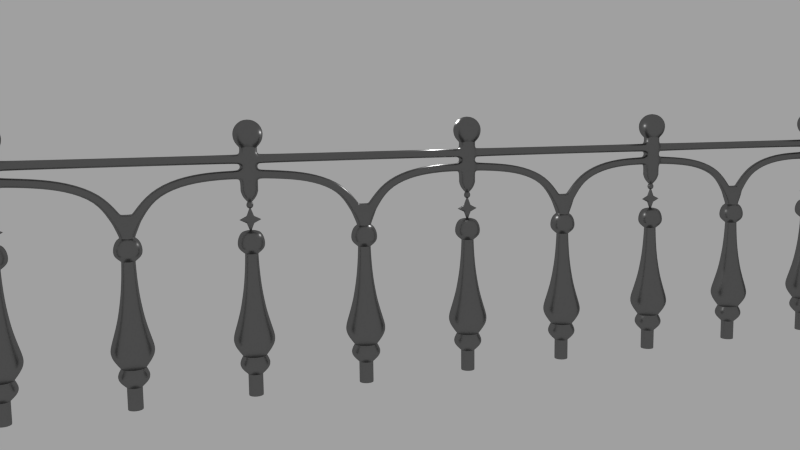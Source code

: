 # Source: 866b294f56344c93990e25568485ef6d.blend  (saved by Blender 2.73.0; exported with 4.5.12 LTS)
import bpy
from mathutils import Matrix  # noqa: F401  (used for matrix-valued properties, if any)

bpy.ops.wm.read_factory_settings(use_empty=True)
scene = bpy.context.scene
scene.name = 'Scene'

# ---- collections
col_collection_1 = bpy.data.collections.new('Collection 1'); scene.collection.children.link(col_collection_1)

# ---- materials (node trees are filled in below, after node groups)
mat_material = bpy.data.materials.new('Material')
mat_material.alpha_threshold = 0.0
mat_material.roughness = 0.5
mat_material.line_color = (0.0, 0.0, 0.0, 1.0)
mat_material_001 = bpy.data.materials.new('Material.001')
mat_material_001.alpha_threshold = 0.0
mat_material_001.roughness = 0.5

# ---- material node trees
mat_material.use_nodes = True; mat_material.node_tree.nodes.clear()
_N = mat_material.node_tree.nodes; _L = mat_material.node_tree.links
n0 = _N.new('ShaderNodeOutputMaterial'); n0.name = 'Material Output'; n0.location = (300, 300)
n1 = _N.new('ShaderNodeBsdfAnisotropic'); n1.name = 'Glossy BSDF'; n1.location = (100, 300)
n1.distribution = 'GGX'
n1.inputs[1].default_value = 0.4472
_L.new(n1.outputs[0], n0.inputs[0])
n0.is_active_output = True
mat_material_001.use_nodes = True; mat_material_001.node_tree.nodes.clear()
_N = mat_material_001.node_tree.nodes; _L = mat_material_001.node_tree.links
n0 = _N.new('ShaderNodeOutputMaterial'); n0.name = 'Material Output'; n0.location = (300, 300)
n1 = _N.new('ShaderNodeBsdfAnisotropic'); n1.name = 'Glossy BSDF'; n1.location = (100, 300)
n1.distribution = 'GGX'
n1.inputs[0].default_value = (0.196, 0.196, 0.196, 1.0)
n1.inputs[1].default_value = 0.3162
_L.new(n1.outputs[0], n0.inputs[0])
n0.is_active_output = True

# ---- world
world_world_001 = bpy.data.worlds.new('World.001'); scene.world = world_world_001
world_world_001.use_nodes = True; world_world_001.node_tree.nodes.clear()
_N = world_world_001.node_tree.nodes; _L = world_world_001.node_tree.links
n0 = _N.new('ShaderNodeOutputWorld'); n0.name = 'World Output'; n0.location = (300, 300)
n1 = _N.new('ShaderNodeBackground'); n1.name = 'Background'; n1.location = (10, 300)
n1.inputs[0].default_value = (0.3506, 0.3506, 0.3506, 1.0)
_L.new(n1.outputs[0], n0.inputs[0])
n0.is_active_output = True
world_world_001.use_sun_shadow = False
world_world_001.sun_shadow_jitter_overblur = 0.0
world_world_001.cycles.sampling_method = 'MANUAL'
world_world_001.cycles.sample_map_resolution = 256

# ---- cameras
cam_camera = bpy.data.cameras.new('Camera')
cam_camera.clip_end = 100.0
cam_camera.lens = 35.0
cam_camera.sensor_width = 32.0
cam_camera.sensor_height = 18.0
cam_camera.ortho_scale = 7.314
cam_camera.dof.focus_distance = 0.0

# ---- lights
light_lamp = bpy.data.lights.new('Lamp', 'POINT')
light_lamp.transmission_factor = 0.0
light_lamp.cutoff_distance = 30.0
light_lamp.energy = 100.0
light_lamp.shadow_buffer_clip_start = 1.001
light_lamp.shadow_soft_size = 0.1
light_lamp.shadow_maximum_resolution = 0.006
light_lamp.use_absolute_resolution = True
light_lamp.cycles.use_multiple_importance_sampling = False

# ---- meshes
me_cube_004 = bpy.data.meshes.new('Cube.004')
me_cube_004.from_pydata([(1.159, 0.09259, 4.443), (1.16, 0.07934, 4.491), (1.161, 0.04349, 4.527), (1.161, -0.00534, 4.54), (1.16, -0.05407, 4.527), (1.159, -0.08965, 4.491), (1.158, -0.1025, 4.442), (1.157, -0.08928, 4.393), (1.156, -0.05343, 4.358), (1.156, -0.01594, 4.345), (1.156, 0.04413, 4.358), (1.158, 0.07971, 4.394), (0.8962, -0.08315, 3.457), (0.8962, 0.05685, 3.457), (0.9758, -0.03958, 3.377), (0.9758, 0.01395, 3.377), (1.135, -0.04123, 3.456), (1.135, 0.01557, 3.456), (0.9758, -0.03958, 3.536), (0.9758, 0.01395, 3.536), (0.8962, -0.03318, 3.737), (0.8962, 0.007644, 3.737), (0.8166, -0.03958, 3.536), (0.8166, 0.01395, 3.536), (0.6574, -0.04123, 3.456), (0.6574, 0.01557, 3.456), (0.8166, -0.03958, 3.377), (0.8166, 0.01395, 3.377), (0.8962, -0.03318, 3.177), (0.8962, 0.007644, 3.177), (0.8962, 0.004177, 3.737), (0.9758, 0.009402, 3.377), (0.8962, 0.004177, 3.177), (0.8166, 0.009401, 3.536), (1.135, 0.01074, 3.456), (0.6574, 0.01074, 3.456), (0.9758, 0.009402, 3.536), (0.8166, 0.009401, 3.377), (0.8962, -0.02909, 3.737), (0.9758, -0.03422, 3.377), (0.8962, -0.02909, 3.177), (0.8166, -0.03422, 3.536), (1.135, -0.03553, 3.456), (0.6574, -0.03553, 3.456), (0.9758, -0.03422, 3.536), (0.8166, -0.03422, 3.377), (0.6638, -0.04123, 3.46), (0.6638, 0.01557, 3.46), (0.6638, 0.01074, 3.46), (0.6638, -0.03553, 3.46), (0.6673, 0.01557, 3.451), (0.6673, -0.04123, 3.451), (0.6673, 0.01074, 3.451), (0.6673, -0.03553, 3.451), (1.127, 0.01557, 3.461), (1.127, -0.04123, 3.461), (1.127, 0.01074, 3.461), (1.127, -0.03553, 3.461), (0.9004, 0.007644, 3.184), (0.9004, -0.03318, 3.184), (0.9004, 0.004177, 3.184), (0.9004, -0.02909, 3.184), (1.125, 0.01557, 3.451), (1.125, -0.04123, 3.451), (1.125, 0.01074, 3.451), (1.125, -0.03553, 3.451), (0.8907, 0.007644, 3.187), (0.8907, -0.03318, 3.187), (0.8907, 0.004177, 3.187), (0.8907, -0.02909, 3.187), (0.906, 0.007644, 3.719), (0.906, -0.03318, 3.719), (0.906, 0.004177, 3.719), (0.906, -0.02909, 3.719), (0.8892, 0.007644, 3.724), (0.8892, -0.03318, 3.724), (0.8892, 0.004177, 3.724), (0.8892, -0.02909, 3.724), (0.8052, 0.01395, 3.383), (0.8052, -0.03958, 3.383), (0.8728, 0.05685, 3.457), (0.8728, -0.08315, 3.457), (0.8052, 0.009401, 3.383), (0.8052, -0.03422, 3.383), (0.8049, -0.03958, 3.53), (0.8049, 0.01395, 3.53), (0.8049, 0.009401, 3.53), (0.8049, -0.03422, 3.53), (0.9863, 0.01395, 3.53), (0.9863, -0.03958, 3.53), (0.9176, -0.08315, 3.457), (0.9176, 0.05685, 3.457), (0.9863, 0.009402, 3.53), (0.9863, -0.03422, 3.53), (0.9861, 0.01395, 3.383), (0.9861, -0.03958, 3.383), (0.9861, 0.009402, 3.383), (0.9861, -0.03422, 3.383), (0.8962, 0.05685, 3.479), (0.8962, -0.08315, 3.479), (0.8226, 0.01395, 3.547), (0.8226, -0.03958, 3.547), (0.8226, 0.009401, 3.547), (0.8226, -0.03422, 3.547), (0.9699, 0.01395, 3.547), (0.9699, -0.03958, 3.547), (0.9699, 0.009402, 3.547), (0.9699, -0.03422, 3.547), (0.8962, -0.08315, 3.434), (0.8962, 0.05685, 3.434), (0.9695, 0.01395, 3.366), (0.9695, -0.03958, 3.366), (0.9695, 0.009402, 3.366), (0.9695, -0.03422, 3.366), (0.8228, 0.01395, 3.366), (0.8228, -0.03958, 3.366), (0.8228, 0.009401, 3.366), (0.8228, -0.03422, 3.366), (0.9662, -0.01094, 3.737), (1.093, -0.01094, 5.03), (1.247, -0.01094, 5.317), (0.8885, -0.01094, 5.637), (0.9307, -0.03141, 3.707), (0.9567, -0.04639, 3.737), (0.9662, -0.05188, 3.778), (0.9567, -0.04639, 3.819), (0.9388, -0.03604, 3.849), (1.034, -0.0909, 3.963), (1.067, -0.11, 4.088), (1.067, -0.11, 5.03), (1.164, -0.1658, 5.146), (1.2, -0.187, 5.317), (1.16, -0.1638, 5.475), (1.048, -0.09897, 5.594), (0.9158, -0.04639, 3.707), (0.9307, -0.07235, 3.737), (0.9362, -0.08184, 3.778), (0.9307, -0.07235, 3.819), (0.9204, -0.05441, 3.849), (0.9753, -0.1494, 3.963), (0.9944, -0.1825, 4.088), (0.9944, -0.1825, 5.03), (1.05, -0.2792, 5.146), (1.071, -0.3159, 5.317), (1.048, -0.2758, 5.475), (0.9833, -0.1634, 5.594), (0.8953, -0.05188, 3.707), (0.8953, -0.08184, 3.737), (0.8953, -0.09281, 3.778), (0.8953, -0.08184, 3.819), (0.8953, -0.06114, 3.849), (0.8953, -0.1709, 3.963), (0.8953, -0.2091, 4.088), (0.8953, -0.2091, 5.03), (0.8953, -0.3207, 5.146), (0.8953, -0.363, 5.317), (0.8953, -0.3168, 5.475), (0.8953, -0.187, 5.594), (0.8748, -0.04639, 3.707), (0.8598, -0.07235, 3.737), (0.8544, -0.08184, 3.778), (0.8598, -0.07235, 3.819), (0.8702, -0.05441, 3.849), (0.8153, -0.1494, 3.963), (0.7962, -0.1825, 4.088), (0.7962, -0.1825, 5.03), (0.7404, -0.2792, 5.146), (0.7193, -0.3159, 5.317), (0.7424, -0.2758, 5.475), (0.8073, -0.1634, 5.594), (0.8598, -0.03141, 3.707), (0.8339, -0.04639, 3.737), (0.8244, -0.05188, 3.778), (0.8339, -0.04639, 3.819), (0.8518, -0.03604, 3.849), (0.7568, -0.0909, 3.963), (0.7237, -0.11, 4.088), (0.7237, -0.11, 5.03), (0.6271, -0.1658, 5.146), (0.5904, -0.187, 5.317), (0.6305, -0.1638, 5.475), (0.7428, -0.09897, 5.594), (0.8544, -0.01094, 3.707), (0.8244, -0.01094, 3.737), (0.8134, -0.01094, 3.778), (0.8244, -0.01094, 3.819), (0.8451, -0.01094, 3.849), (0.7354, -0.01094, 3.963), (0.6972, -0.01094, 4.088), (0.6972, -0.01094, 5.03), (0.5856, -0.01094, 5.146), (0.5432, -0.01094, 5.317), (0.5895, -0.01094, 5.475), (0.7192, -0.01094, 5.594), (0.8598, 0.009527, 3.707), (0.8339, 0.02451, 3.737), (0.8244, 0.02999, 3.778), (0.8339, 0.02451, 3.819), (0.8518, 0.01416, 3.849), (0.7568, 0.06902, 3.963), (0.7237, 0.08812, 4.088), (0.7237, 0.08812, 5.03), (0.6271, 0.1439, 5.146), (0.5904, 0.1651, 5.317), (0.6305, 0.142, 5.475), (0.7428, 0.07709, 5.594), (0.8748, 0.02451, 3.707), (0.8598, 0.05046, 3.737), (0.8544, 0.05996, 3.778), (0.8598, 0.05046, 3.819), (0.8702, 0.03253, 3.849), (0.8153, 0.1275, 3.963), (0.7962, 0.1606, 4.088), (0.7962, 0.1606, 5.03), (0.7404, 0.2573, 5.146), (0.7193, 0.294, 5.317), (0.7424, 0.2539, 5.475), (0.8073, 0.1415, 5.594), (0.8953, 0.02999, 3.707), (0.8953, 0.05996, 3.737), (0.8953, 0.07093, 3.778), (0.8953, 0.05996, 3.819), (0.8953, 0.03926, 3.849), (0.8953, 0.149, 3.963), (0.8953, 0.1872, 4.088), (0.8953, 0.1872, 5.03), (0.8953, 0.2988, 5.146), (0.8953, 0.3411, 5.317), (0.8953, 0.2949, 5.475), (0.8953, 0.1651, 5.594), (0.9158, 0.02451, 3.707), (0.9307, 0.05046, 3.737), (0.9362, 0.05996, 3.778), (0.9307, 0.05046, 3.819), (0.9204, 0.03253, 3.849), (0.9753, 0.1275, 3.963), (0.9944, 0.1606, 4.088), (0.9944, 0.1606, 5.03), (1.05, 0.2573, 5.146), (1.071, 0.294, 5.317), (1.048, 0.2539, 5.475), (0.9833, 0.1415, 5.594), (0.9307, 0.009527, 3.707), (0.9567, 0.02451, 3.737), (0.9662, 0.02999, 3.778), (0.9567, 0.02451, 3.819), (0.9388, 0.01416, 3.849), (1.034, 0.06902, 3.963), (1.067, 0.08812, 4.088), (1.067, 0.08812, 5.03), (1.164, 0.1439, 5.146), (1.2, 0.1651, 5.317), (1.16, 0.142, 5.475), (1.048, 0.07709, 5.594), (0.8953, -0.01094, 3.696), (0.9362, -0.01094, 3.707), (0.9772, -0.01094, 3.778), (0.9662, -0.01094, 3.819), (0.9455, -0.01094, 3.849), (1.055, -0.01094, 3.963), (1.093, -0.01094, 4.088), (1.205, -0.01094, 5.146), (1.201, -0.01094, 5.475), (1.071, -0.01094, 5.594), (1.067, -0.11, 5.007), (0.9944, -0.1825, 5.007), (0.8953, -0.2091, 5.007), (0.7962, -0.1825, 5.007), (0.7237, -0.11, 5.007), (0.6972, -0.01094, 5.007), (0.7237, 0.08812, 5.007), (0.7962, 0.1606, 5.007), (0.8953, 0.1872, 5.007), (0.9944, 0.1606, 5.007), (1.067, 0.08812, 5.007), (1.093, -0.01094, 5.007), (1.082, -0.119, 5.051), (1.003, -0.1981, 5.051), (0.8953, -0.227, 5.051), (0.7873, -0.1981, 5.051), (0.7082, -0.119, 5.051), (0.6792, -0.01094, 5.051), (0.7082, 0.0971, 5.051), (0.7873, 0.1762, 5.051), (0.8953, 0.2051, 5.051), (1.003, 0.1762, 5.051), (1.082, 0.0971, 5.051), (1.111, -0.01094, 5.051), (1.067, -0.11, 4.111), (0.9944, -0.1825, 4.111), (0.8953, -0.2091, 4.111), (0.7962, -0.1825, 4.111), (0.7237, -0.11, 4.111), (0.6972, -0.01094, 4.111), (0.7237, 0.08812, 4.111), (0.7962, 0.1606, 4.111), (0.8953, 0.1872, 4.111), (0.9944, 0.1606, 4.111), (1.067, 0.08812, 4.111), (1.093, -0.01094, 4.111), (1.062, -0.1072, 4.07), (0.9916, -0.1777, 4.07), (0.8953, -0.2035, 4.07), (0.799, -0.1777, 4.07), (0.7285, -0.1072, 4.07), (0.7027, -0.01094, 4.07), (0.7285, 0.08536, 4.07), (0.799, 0.1559, 4.07), (0.8953, 0.1817, 4.07), (0.9916, 0.1559, 4.07), (1.062, 0.08536, 4.07), (1.088, -0.01094, 4.07), (0.9504, -0.04275, 3.858), (0.9271, -0.06603, 3.858), (0.8953, -0.07455, 3.858), (0.8635, -0.06603, 3.858), (0.8402, -0.04275, 3.858), (0.8317, -0.01094, 3.858), (0.8402, 0.02086, 3.858), (0.8635, 0.04415, 3.858), (0.8953, 0.05267, 3.858), (0.9271, 0.04415, 3.858), (0.9504, 0.02086, 3.858), (0.9589, -0.01094, 3.858), (0.9439, -0.039, 3.84), (0.9234, -0.05954, 3.84), (0.8953, -0.06706, 3.84), (0.8672, -0.05954, 3.84), (0.8467, -0.039, 3.84), (0.8392, -0.01094, 3.84), (0.8467, 0.01712, 3.84), (0.8672, 0.03766, 3.84), (0.8953, 0.04517, 3.84), (0.9234, 0.03766, 3.84), (0.9439, 0.01712, 3.84), (0.9514, -0.01094, 3.84), (0.5746, -0.009061, 0.1439), (0.7312, -0.01213, 0.00282), (0.7307, -0.01212, -0.4775), (0.5478, -0.008733, 0.246), (0.5761, -0.00908, 0.3297), (0.6287, -0.01016, 0.4216), (0.4482, -0.007572, 0.6496), (0.4123, -0.006784, 0.8186), (0.4711, -0.007015, 1.01), (0.5973, -0.008521, 1.413), (0.6563, -0.00958, 1.724), (0.7374, -0.0123, 2.4), (0.7497, -0.01289, 2.708), (0.6066, -0.01036, 2.818), (0.5839, -0.01036, 2.93), (0.6684, -0.01036, 3.169), (0.7325, -0.01036, 3.205), (0.6222, 0.1531, 0.1439), (0.7563, 0.07213, 0.00282), (0.7559, 0.07237, -0.4775), (0.5991, 0.1668, 0.246), (0.6235, 0.1523, 0.3297), (0.6685, 0.1251, 0.4216), (0.5135, 0.2176, 0.6496), (0.4828, 0.2362, 0.8186), (0.5335, 0.2066, 1.01), (0.6421, 0.1422, 1.413), (0.6927, 0.1118, 1.724), (0.7329, 0.08728, 2.015), (0.7616, 0.06888, 2.4), (0.7719, 0.06223, 2.708), (0.6492, 0.136, 2.818), (0.6296, 0.1473, 2.93), (0.6497, 0.1357, 3.065), (0.7028, 0.105, 3.169), (0.7582, 0.07302, 3.205), (0.7444, 0.2698, 0.1439), (0.8201, 0.1326, 0.00282), (0.8199, 0.133, -0.4775), (0.7313, 0.2931, 0.246), (0.7452, 0.2684, 0.3297), (0.7706, 0.2223, 0.4216), (0.6826, 0.3799, 0.6496), (0.6653, 0.4114, 0.8186), (0.6945, 0.3604, 1.01), (0.7563, 0.2504, 1.413), (0.7849, 0.1987, 1.724), (0.8074, 0.1574, 2.015), (0.8231, 0.1271, 2.4), (0.8287, 0.1162, 2.708), (0.7593, 0.2414, 2.818), (0.748, 0.261, 2.93), (0.7596, 0.2409, 3.065), (0.7902, 0.1878, 3.169), (0.8223, 0.1324, 3.205), (0.9087, 0.3096, 0.1439), (0.9056, 0.153, 0.00282), (0.9056, 0.1535, -0.4775), (0.909, 0.3365, 0.246), (0.9086, 0.3081, 0.3297), (0.9076, 0.2555, 0.4216), (0.9102, 0.436, 0.6496), (0.9109, 0.4719, 0.8186), (0.9107, 0.4131, 1.01), (0.9092, 0.2869, 1.413), (0.9081, 0.2279, 1.724), (0.907, 0.1808, 2.015), (0.9054, 0.1468, 2.4), (0.9048, 0.1345, 2.708), (0.9074, 0.2776, 2.818), (0.9074, 0.3003, 2.93), (0.9074, 0.2771, 3.065), (0.9074, 0.2158, 3.169), (0.9074, 0.1517, 3.205), (1.071, 0.2621, 0.1439), (0.9899, 0.1279, 0.00282), (0.9901, 0.1283, -0.4775), (1.085, 0.2851, 0.246), (1.07, 0.2607, 0.3297), (1.043, 0.2157, 0.4216), (1.135, 0.3707, 0.6496), (1.154, 0.4014, 0.8186), (1.124, 0.3507, 1.01), (1.06, 0.2421, 1.413), (1.03, 0.1915, 1.724), (1.005, 0.1513, 2.015), (0.9866, 0.1226, 2.4), (0.98, 0.1123, 2.708), (1.054, 0.235, 2.818), (1.065, 0.2546, 2.93), (1.053, 0.2345, 3.065), (1.023, 0.1814, 3.169), (0.9907, 0.126, 3.205), (1.187, 0.1398, 0.1439), (1.05, 0.06411, 0.00282), (1.051, 0.06433, -0.4775), (0.901, -0.01676, -0.4775), (1.211, 0.1529, 0.246), (1.186, 0.139, 0.3297), (1.14, 0.1136, 0.4216), (1.298, 0.2017, 0.6496), (1.329, 0.2189, 0.8186), (1.278, 0.1898, 1.01), (1.168, 0.128, 1.413), (1.116, 0.09935, 1.724), (1.075, 0.07678, 2.015), (1.045, 0.06115, 2.4), (1.034, 0.05553, 2.708), (1.159, 0.1249, 2.818), (1.179, 0.1362, 2.93), (1.159, 0.1246, 3.065), (1.106, 0.09397, 3.169), (1.05, 0.06194, 3.205), (1.227, -0.02446, 0.1439), (1.071, -0.02139, 0.00282), (1.071, -0.0214, -0.4775), (1.254, -0.02479, 0.246), (1.226, -0.02444, 0.3297), (1.173, -0.02336, 0.4216), (1.354, -0.02595, 0.6496), (1.39, -0.02674, 0.8186), (1.331, -0.02651, 1.01), (1.205, -0.025, 1.413), (1.146, -0.02394, 1.724), (1.099, -0.02282, 2.015), (1.065, -0.02122, 2.4), (1.052, -0.02063, 2.708), (1.195, -0.02316, 2.818), (1.218, -0.02316, 2.93), (1.195, -0.02316, 3.065), (1.134, -0.02316, 3.169), (1.069, -0.02316, 3.205), (0.901, -0.01676, 3.238), (1.18, -0.1866, 0.1439), (1.046, -0.1056, 0.00282), (1.046, -0.1059, -0.4775), (1.203, -0.2003, 0.246), (1.178, -0.1858, 0.3297), (1.133, -0.1586, 0.4216), (1.288, -0.2511, 0.6496), (1.319, -0.2697, 0.8186), (1.268, -0.2402, 1.01), (1.16, -0.1757, 1.413), (1.109, -0.1453, 1.724), (1.069, -0.1208, 2.015), (1.04, -0.1024, 2.4), (1.03, -0.09575, 2.708), (1.153, -0.1695, 2.818), (1.172, -0.1808, 2.93), (1.152, -0.1692, 3.065), (1.099, -0.1386, 3.169), (1.044, -0.1065, 3.205), (1.057, -0.3033, 0.1439), (0.9818, -0.1661, 0.00282), (0.9821, -0.1665, -0.4775), (1.071, -0.3267, 0.246), (1.057, -0.3019, 0.3297), (1.031, -0.2558, 0.4216), (1.119, -0.4134, 0.6496), (1.137, -0.4449, 0.8186), (1.107, -0.3939, 1.01), (1.046, -0.2839, 1.413), (1.017, -0.2322, 1.724), (0.9945, -0.1909, 2.015), (0.9789, -0.1606, 2.4), (0.9733, -0.1497, 2.708), (1.043, -0.2749, 2.818), (1.054, -0.2945, 2.93), (1.042, -0.2744, 3.065), (1.012, -0.2213, 3.169), (0.9797, -0.1659, 3.205), (0.8933, -0.3431, 0.1439), (0.8963, -0.1865, 0.00282), (0.8963, -0.187, -0.4775), (0.8929, -0.37, 0.246), (0.8933, -0.3416, 0.3297), (0.8944, -0.289, 0.4216), (0.8918, -0.4695, 0.6496), (0.891, -0.5054, 0.8186), (0.8912, -0.4467, 1.01), (0.8927, -0.3205, 1.413), (0.8938, -0.2614, 1.724), (0.8949, -0.2143, 2.015), (0.8965, -0.1803, 2.4), (0.8971, -0.168, 2.708), (0.8946, -0.3111, 2.818), (0.8946, -0.3338, 2.93), (0.8946, -0.3106, 3.065), (0.8946, -0.2493, 3.169), (0.8946, -0.1852, 3.205), (0.7311, -0.2956, 0.1439), (0.8121, -0.1615, 0.00282), (0.8118, -0.1619, -0.4775), (0.7174, -0.3186, 0.246), (0.7319, -0.2943, 0.3297), (0.7591, -0.2492, 0.4216), (0.6666, -0.4042, 0.6496), (0.648, -0.435, 0.8186), (0.6776, -0.3842, 1.01), (0.742, -0.2756, 1.413), (0.7724, -0.225, 1.724), (0.7969, -0.1848, 2.015), (0.8153, -0.1562, 2.4), (0.822, -0.1458, 2.708), (0.7482, -0.2685, 2.818), (0.7369, -0.2881, 2.93), (0.7485, -0.268, 3.065), (0.7792, -0.2149, 3.169), (0.8112, -0.1595, 3.205), (0.6145, -0.1733, 0.1439), (0.7516, -0.09763, 0.00282), (0.7512, -0.09785, -0.4775), (0.5911, -0.1864, 0.246), (0.6158, -0.1725, 0.3297), (0.6619, -0.1472, 0.4216), (0.5043, -0.2352, 0.6496), (0.4728, -0.2524, 0.8186), (0.5238, -0.2233, 1.01), (0.6338, -0.1615, 1.413), (0.6855, -0.1329, 1.724), (0.7268, -0.1103, 2.015), (0.7571, -0.09467, 2.4), (0.768, -0.08905, 2.708), (0.6428, -0.1584, 2.818), (0.6232, -0.1697, 2.93), (0.6433, -0.1581, 3.065), (0.6964, -0.1275, 3.169), (0.7519, -0.09546, 3.205), (0.7034, -0.0107, 2.015), (0.6071, -0.01036, 3.065), (0.7397, -0.01272, 2.718), (0.7633, 0.06739, 2.718), (0.8238, 0.1249, 2.718), (0.905, 0.1445, 2.718), (0.9851, 0.1209, 2.718), (1.043, 0.06038, 2.718), (1.062, -0.02081, 2.718), (1.039, -0.1009, 2.718), (0.9781, -0.1585, 2.718), (0.8969, -0.1781, 2.718), (0.8168, -0.1544, 2.718), (0.7593, -0.0939, 2.718), (0.7492, -0.01287, 2.697), (0.7715, 0.06248, 2.697), (0.8285, 0.1166, 2.697), (0.9049, 0.135, 2.697), (0.9802, 0.1127, 2.697), (1.034, 0.05574, 2.697), (1.053, -0.02065, 2.697), (1.03, -0.096, 2.697), (0.9735, -0.1501, 2.697), (0.8971, -0.1685, 2.697), (0.8217, -0.1462, 2.697), (0.7676, -0.08926, 2.697), (0.6155, -0.00997, 0.4384), (0.6571, 0.1319, 0.4384), (0.7641, 0.2339, 0.4384), (0.9078, 0.2687, 0.4384), (1.05, 0.2271, 0.4384), (1.152, 0.1201, 0.4384), (1.186, -0.02355, 0.4384), (1.145, -0.1654, 0.4384), (1.038, -0.2674, 0.4384), (0.8942, -0.3023, 0.4384), (0.7523, -0.2606, 0.4384), (0.6503, -0.1536, 0.4384), (0.7312, -0.01213, -0.01098), (0.7563, 0.07214, -0.01098), (0.8201, 0.1326, -0.01098), (0.9056, 0.153, -0.01098), (0.9899, 0.128, -0.01098), (1.05, 0.06412, -0.01098), (1.071, -0.02139, -0.01098), (1.046, -0.1057, -0.01098), (0.9818, -0.1661, -0.01098), (0.8963, -0.1865, -0.01098), (0.8121, -0.1615, -0.01098), (0.7516, -0.09764, -0.01098), (0.717, -0.01185, 0.01561), (0.7441, 0.07947, 0.01561), (0.8132, 0.145, 0.01561), (0.9059, 0.1672, 0.01561), (0.9972, 0.1401, 0.01561), (1.063, 0.07097, 0.01561), (1.085, -0.02167, 0.01561), (1.058, -0.113, 0.01561), (0.9887, -0.1785, 0.01561), (0.8961, -0.2007, 0.01561), (0.8047, -0.1736, 0.01561), (0.7392, -0.1045, 0.01561), (0.6222, -0.01003, 0.4101), (0.6629, 0.1285, 0.4101), (0.7674, 0.2281, 0.4101), (0.9077, 0.262, 0.4101), (1.046, 0.2213, 0.4101), (1.146, 0.1168, 0.4101), (1.18, -0.0235, 0.4101), (1.139, -0.162, 0.4101), (1.035, -0.2616, 0.4101), (0.8942, -0.2956, 0.4101), (0.7557, -0.2548, 0.4101), (0.6562, -0.1503, 0.4101), (0.7308, -0.01212, -0.5146), (0.7559, 0.07236, -0.5146), (0.8199, 0.133, -0.5146), (0.9056, 0.1534, -0.5146), (0.9901, 0.1283, -0.5146), (1.051, 0.06432, -0.5146), (1.071, -0.0214, -0.5146), (1.046, -0.1059, -0.5146), (0.982, -0.1665, -0.5146), (0.8963, -0.187, -0.5146), (0.8118, -0.1618, -0.5146), (0.7512, -0.09784, -0.5146), (1.067, -0.11, 4.9), (0.9944, -0.1825, 4.9), (0.8953, -0.2091, 4.9), (0.7962, -0.1825, 4.9), (0.7237, -0.11, 4.9), (0.6972, -0.01094, 4.9), (0.7237, 0.08812, 4.9), (0.7962, 0.1606, 4.9), (0.8953, 0.1872, 4.9), (0.9944, 0.1606, 4.9), (1.067, 0.08812, 4.9), (1.093, -0.01094, 4.9), (1.067, -0.11, 4.656), (0.9944, -0.1825, 4.656), (0.8953, -0.2091, 4.656), (0.7962, -0.1825, 4.656), (0.7237, -0.11, 4.656), (0.6972, -0.01094, 4.656), (0.7237, 0.08812, 4.656), (0.7962, 0.1606, 4.656), (0.8953, 0.1872, 4.656), (0.9944, 0.1606, 4.656), (1.067, 0.08812, 4.656), (1.093, -0.01094, 4.656), (1.067, -0.11, 4.573), (0.9944, -0.1825, 4.573), (0.8953, -0.2091, 4.573), (0.7962, -0.1825, 4.573), (0.7237, -0.11, 4.573), (0.6972, -0.01094, 4.573), (0.7237, 0.08812, 4.573), (0.7962, 0.1606, 4.573), (0.8953, 0.1872, 4.573), (1.067, -0.11, 4.322), (0.9944, -0.1825, 4.322), (0.8953, -0.2091, 4.322), (0.7962, -0.1825, 4.322), (0.7237, -0.11, 4.322), (0.6972, -0.01094, 4.322), (0.7237, 0.08812, 4.322), (0.7962, 0.1606, 4.322), (0.8953, 0.1872, 4.322), (1.067, 0.08812, 4.322), (1.093, -0.01094, 4.322), (0.9944, -0.1825, 4.778), (0.8953, -0.2091, 4.778), (0.7962, -0.1825, 4.778), (0.7962, 0.1606, 4.778), (0.8953, 0.1872, 4.778), (0.9944, 0.1606, 4.778), (0.8953, -0.2091, 4.448), (0.7962, -0.1825, 4.448), (0.6277, -0.06093, 4.527), (0.6284, -0.09678, 4.491), (0.7962, 0.1606, 4.448), (0.8953, 0.1872, 4.448), (0.9944, 0.1606, 4.573), (1.067, 0.08812, 4.573), (1.093, -0.01094, 4.573), (0.9944, 0.1606, 4.322), (1.093, -0.02228, 4.322), (0.9944, -0.1825, 4.448), (0.9944, 0.1606, 4.448), (1.156, 0.0926, 4.779), (1.156, 0.07953, 4.827), (1.156, 0.04381, 4.863), (1.156, -0.00497, 4.876), (1.156, -0.05375, 4.863), (1.156, -0.08947, 4.827), (1.156, -0.1025, 4.779), (1.156, -0.08947, 4.73), (1.156, -0.05375, 4.694), (1.156, -0.00497, 4.681), (1.156, 0.04381, 4.694), (1.156, 0.07953, 4.73), (1.123, -0.07451, 4.877), (1.133, -0.007174, 4.885), (1.123, 0.06016, 4.877), (1.096, 0.1095, 4.854), (1.096, 0.1177, 4.778), (1.096, 0.1095, 4.702), (1.123, 0.06016, 4.68), (1.133, -0.007174, 4.672), (1.123, -0.07451, 4.68), (1.096, -0.1238, 4.702), (1.096, -0.1321, 4.778), (1.096, -0.1238, 4.854), (1.099, 0.1116, 4.519), (1.124, 0.05899, 4.543), (1.133, -0.007234, 4.551), (1.124, -0.0734, 4.543), (1.098, -0.1267, 4.519), (1.098, -0.1352, 4.444), (1.097, -0.1265, 4.369), (1.122, -0.07306, 4.345), (1.131, -0.01818, 4.337), (1.122, 0.05932, 4.346), (1.097, 0.1118, 4.369), (1.098, 0.1202, 4.444), (0.6305, 0.0851, 4.442), (0.6316, 0.07184, 4.393), (0.6324, 0.036, 4.358), (0.6319, -0.06157, 4.358), (0.6641, -0.07642, 4.543), (0.6644, 0.05596, 4.543), (0.6901, 0.1093, 4.519), (0.6666, 0.05562, 4.345), (0.6664, -0.07676, 4.346), (0.6909, -0.1292, 4.369), (0.6903, -0.1377, 4.444), (0.6292, 0.07221, 4.491), (0.6281, 0.03664, 4.527), (0.6276, -0.0121, 4.54), (0.6296, -0.11, 4.443), (0.6284, -0.1069, 4.779), (0.6284, -0.09386, 4.827), (0.6284, -0.05815, 4.863), (0.6284, -0.009362, 4.876), (0.6284, 0.03942, 4.863), (0.6284, 0.07513, 4.827), (0.6284, 0.08821, 4.779), (0.6284, 0.07513, 4.73), (0.6284, 0.03942, 4.694), (0.6284, -0.009362, 4.681), (0.6284, -0.05815, 4.694), (0.6284, -0.09386, 4.73), (0.6613, 0.06018, 4.877), (0.6515, -0.007158, 4.885), (0.6613, -0.0745, 4.877), (0.688, -0.1238, 4.854), (0.688, -0.132, 4.778), (0.688, -0.1238, 4.702), (0.6613, -0.0745, 4.68), (0.6515, -0.007158, 4.672), (0.6613, 0.06018, 4.68), (0.688, 0.1095, 4.702), (0.688, 0.1177, 4.778), (0.688, 0.1095, 4.854), (0.6325, -0.001493, 4.345), (0.6308, -0.09714, 4.394), (0.6896, -0.129, 4.519), (0.6549, -0.0102, 4.551), (0.6908, 0.1177, 4.444), (0.6914, 0.1091, 4.369), (0.6575, 0.0007482, 4.337)], [], [(111, 108, 28, 59), (90, 95, 63, 16), (90, 16, 55, 89), (99, 105, 71, 20), (99, 20, 75, 101), (81, 84, 46, 24), (81, 24, 51, 79), (108, 115, 67, 28), (61, 59, 28, 40), (64, 62, 17, 34), (92, 88, 19, 36), (72, 70, 21, 30), (102, 100, 23, 33), (48, 47, 25, 35), (82, 78, 27, 37), (68, 66, 29, 32), (109, 110, 58, 29), (94, 91, 17, 62), (91, 13, 19, 88), (104, 98, 21, 70), (98, 13, 23, 100), (85, 80, 25, 47), (80, 13, 27, 78), (114, 109, 29, 66), (58, 60, 32, 29), (65, 64, 34, 42), (93, 92, 36, 44), (73, 72, 30, 38), (103, 102, 33, 41), (49, 48, 35, 43), (83, 82, 37, 45), (69, 68, 32, 40), (60, 61, 40, 32), (63, 65, 42, 16), (89, 93, 44, 18), (71, 73, 38, 20), (101, 103, 41, 22), (46, 49, 43, 24), (79, 83, 45, 26), (67, 69, 40, 28), (86, 85, 47, 48), (87, 86, 48, 49), (84, 87, 49, 46), (35, 25, 50, 52), (43, 35, 52, 53), (24, 43, 53, 51), (34, 17, 54, 56), (42, 34, 56, 57), (16, 42, 57, 55), (113, 111, 59, 61), (110, 112, 60, 58), (112, 113, 61, 60), (96, 94, 62, 64), (97, 96, 64, 65), (95, 97, 65, 63), (116, 114, 66, 68), (117, 116, 68, 69), (115, 117, 69, 67), (106, 104, 70, 72), (107, 106, 72, 73), (105, 107, 73, 71), (30, 21, 74, 76), (38, 30, 76, 77), (20, 38, 77, 75), (12, 22, 84, 81), (12, 81, 79, 26), (52, 50, 78, 82), (23, 13, 80, 85), (25, 80, 78, 50), (53, 52, 82, 83), (51, 53, 83, 79), (33, 23, 85, 86), (41, 33, 86, 87), (22, 41, 87, 84), (12, 14, 95, 90), (12, 90, 89, 18), (56, 54, 88, 92), (15, 13, 91, 94), (17, 91, 88, 54), (57, 56, 92, 93), (55, 57, 93, 89), (31, 15, 94, 96), (39, 31, 96, 97), (14, 39, 97, 95), (12, 18, 105, 99), (12, 99, 101, 22), (76, 74, 100, 102), (19, 13, 98, 104), (21, 98, 100, 74), (77, 76, 102, 103), (75, 77, 103, 101), (36, 19, 104, 106), (44, 36, 106, 107), (18, 44, 107, 105), (14, 12, 108, 111), (12, 26, 115, 108), (13, 15, 110, 109), (27, 13, 109, 114), (39, 14, 111, 113), (15, 31, 112, 110), (31, 39, 113, 112), (37, 27, 114, 116), (45, 37, 116, 117), (26, 45, 117, 115), (255, 122, 254), (265, 264, 129, 141), (118, 123, 122, 255), (133, 145, 144, 132), (132, 144, 143, 131), (131, 143, 142, 130), (276, 277, 141, 129), (266, 265, 141, 153), (300, 301, 139, 127), (312, 313, 138, 126), (324, 325, 137, 125), (125, 137, 136, 124), (124, 136, 135, 123), (123, 135, 134, 122), (256, 124, 123, 118), (145, 157, 156, 144), (144, 156, 155, 143), (143, 155, 154, 142), (277, 278, 153, 141), (267, 266, 153, 165), (301, 302, 151, 139), (313, 314, 150, 138), (325, 326, 149, 137), (137, 149, 148, 136), (136, 148, 147, 135), (135, 147, 146, 134), (257, 125, 124, 256), (157, 169, 168, 156), (156, 168, 167, 155), (155, 167, 166, 154), (278, 279, 165, 153), (268, 267, 165, 177), (302, 303, 163, 151), (314, 315, 162, 150), (326, 327, 161, 149), (149, 161, 160, 148), (148, 160, 159, 147), (147, 159, 158, 146), (335, 324, 125, 257), (169, 181, 180, 168), (168, 180, 179, 167), (167, 179, 178, 166), (279, 280, 177, 165), (269, 268, 177, 189), (303, 304, 175, 163), (315, 316, 174, 162), (327, 328, 173, 161), (161, 173, 172, 160), (160, 172, 171, 159), (159, 171, 170, 158), (323, 312, 126, 258), (181, 193, 192, 180), (180, 192, 191, 179), (179, 191, 190, 178), (280, 281, 189, 177), (270, 269, 189, 201), (304, 305, 187, 175), (316, 317, 186, 174), (328, 329, 185, 173), (173, 185, 184, 172), (172, 184, 183, 171), (171, 183, 182, 170), (311, 300, 127, 259), (193, 205, 204, 192), (192, 204, 203, 191), (191, 203, 202, 190), (281, 282, 201, 189), (271, 270, 201, 213), (305, 306, 199, 187), (317, 318, 198, 186), (329, 330, 197, 185), (185, 197, 196, 184), (184, 196, 195, 183), (183, 195, 194, 182), (205, 217, 216, 204), (204, 216, 215, 203), (203, 215, 214, 202), (282, 283, 213, 201), (272, 271, 213, 225), (306, 307, 211, 199), (318, 319, 210, 198), (330, 331, 209, 197), (197, 209, 208, 196), (196, 208, 207, 195), (195, 207, 206, 194), (287, 276, 129, 119), (217, 229, 228, 216), (216, 228, 227, 215), (215, 227, 226, 214), (283, 284, 225, 213), (273, 272, 225, 237), (307, 308, 223, 211), (319, 320, 222, 210), (331, 332, 221, 209), (209, 221, 220, 208), (208, 220, 219, 207), (207, 219, 218, 206), (120, 131, 130, 261), (229, 241, 240, 228), (228, 240, 239, 227), (227, 239, 238, 226), (284, 285, 237, 225), (274, 273, 237, 249), (308, 309, 235, 223), (320, 321, 234, 222), (332, 333, 233, 221), (221, 233, 232, 220), (220, 232, 231, 219), (219, 231, 230, 218), (262, 132, 131, 120), (241, 253, 252, 240), (240, 252, 251, 239), (239, 251, 250, 238), (285, 286, 249, 237), (299, 260, 248, 298), (309, 310, 247, 235), (321, 322, 246, 234), (333, 334, 245, 233), (233, 245, 244, 232), (232, 244, 243, 231), (231, 243, 242, 230), (263, 133, 132, 262), (253, 263, 262, 252), (310, 311, 259, 247), (322, 323, 258, 246), (334, 335, 257, 245), (245, 257, 256, 244), (121, 145, 133), (121, 157, 145), (121, 169, 157), (121, 181, 169), (121, 193, 181), (121, 205, 193), (121, 217, 205), (121, 229, 217), (121, 241, 229), (121, 253, 241), (121, 263, 253), (122, 134, 254), (134, 146, 254), (146, 158, 254), (158, 170, 254), (170, 182, 254), (182, 194, 254), (194, 206, 254), (206, 218, 254), (218, 230, 254), (230, 242, 254), (252, 262, 120, 251), (251, 120, 261, 250), (286, 287, 119, 249), (244, 256, 118, 243), (243, 118, 255, 242), (242, 255, 254), (121, 133, 263), (264, 275, 119, 129), (651, 650, 264, 265), (652, 651, 265, 266), (653, 652, 266, 267), (654, 653, 267, 268), (655, 654, 268, 269), (656, 655, 269, 270), (657, 656, 270, 271), (658, 657, 271, 272), (659, 658, 272, 273), (660, 659, 273, 274), (119, 275, 274, 249), (650, 661, 275, 264), (130, 142, 277, 276), (142, 154, 278, 277), (154, 166, 279, 278), (166, 178, 280, 279), (178, 190, 281, 280), (190, 202, 282, 281), (202, 214, 283, 282), (261, 130, 276, 287), (214, 226, 284, 283), (226, 238, 285, 284), (238, 250, 286, 285), (250, 261, 287, 286), (693, 299, 298, 692), (140, 128, 288, 289), (152, 140, 289, 290), (164, 152, 290, 291), (176, 164, 291, 292), (188, 176, 292, 293), (200, 188, 293, 294), (212, 200, 294, 295), (224, 212, 295, 296), (236, 224, 296, 297), (248, 236, 297, 298), (128, 260, 299, 288), (128, 140, 301, 300), (140, 152, 302, 301), (152, 164, 303, 302), (164, 176, 304, 303), (176, 188, 305, 304), (260, 128, 300, 311), (188, 200, 306, 305), (200, 212, 307, 306), (212, 224, 308, 307), (224, 236, 309, 308), (236, 248, 310, 309), (248, 260, 311, 310), (127, 139, 313, 312), (139, 151, 314, 313), (151, 163, 315, 314), (163, 175, 316, 315), (259, 127, 312, 323), (175, 187, 317, 316), (187, 199, 318, 317), (199, 211, 319, 318), (211, 223, 320, 319), (223, 235, 321, 320), (235, 247, 322, 321), (247, 259, 323, 322), (126, 138, 325, 324), (138, 150, 326, 325), (150, 162, 327, 326), (258, 126, 324, 335), (162, 174, 328, 327), (174, 186, 329, 328), (186, 198, 330, 329), (198, 210, 331, 330), (210, 222, 332, 331), (222, 234, 333, 332), (234, 246, 334, 333), (246, 258, 335, 334), (343, 344, 361, 360), (590, 342, 359, 591), (339, 340, 357, 356), (349, 350, 368, 367), (578, 348, 366, 579), (614, 336, 353, 615), (344, 345, 362, 361), (351, 352, 371, 370), (342, 343, 360, 359), (626, 341, 358, 627), (336, 339, 356, 353), (566, 349, 367, 567), (602, 337, 354, 603), (345, 346, 363, 362), (362, 363, 382, 381), (360, 361, 380, 379), (369, 370, 389, 388), (591, 359, 378, 592), (356, 357, 376, 375), (367, 368, 387, 386), (579, 366, 385, 580), (615, 353, 372, 616), (363, 364, 383, 382), (361, 362, 381, 380), (370, 371, 390, 389), (359, 360, 379, 378), (368, 369, 388, 387), (627, 358, 377, 628), (353, 356, 375, 372), (567, 367, 386, 568), (603, 354, 373, 604), (364, 365, 384, 383), (580, 385, 404, 581), (616, 372, 391, 617), (382, 383, 402, 401), (380, 381, 400, 399), (389, 390, 409, 408), (378, 379, 398, 397), (387, 388, 407, 406), (628, 377, 396, 629), (372, 375, 394, 391), (568, 386, 405, 569), (604, 373, 392, 605), (383, 384, 403, 402), (381, 382, 401, 400), (379, 380, 399, 398), (388, 389, 408, 407), (592, 378, 397, 593), (375, 376, 395, 394), (386, 387, 406, 405), (406, 407, 426, 425), (629, 396, 415, 630), (391, 394, 413, 410), (569, 405, 424, 570), (605, 392, 411, 606), (402, 403, 422, 421), (400, 401, 420, 419), (398, 399, 418, 417), (407, 408, 427, 426), (593, 397, 416, 594), (394, 395, 414, 413), (405, 406, 425, 424), (581, 404, 423, 582), (617, 391, 410, 618), (401, 402, 421, 420), (399, 400, 419, 418), (408, 409, 428, 427), (397, 398, 417, 416), (417, 418, 438, 437), (426, 427, 447, 446), (594, 416, 436, 595), (413, 414, 434, 433), (424, 425, 445, 444), (582, 423, 443, 583), (618, 410, 429, 619), (420, 421, 441, 440), (418, 419, 439, 438), (427, 428, 448, 447), (416, 417, 437, 436), (425, 426, 446, 445), (630, 415, 435, 631), (410, 413, 433, 429), (570, 424, 444, 571), (606, 411, 430, 607), (421, 422, 442, 441), (419, 420, 440, 439), (619, 429, 449, 620), (440, 441, 460, 459), (438, 439, 458, 457), (447, 448, 467, 466), (436, 437, 456, 455), (445, 446, 465, 464), (631, 435, 454, 632), (429, 433, 452, 449), (571, 444, 463, 572), (607, 430, 450, 608), (441, 442, 461, 460), (439, 440, 459, 458), (437, 438, 457, 456), (446, 447, 466, 465), (595, 436, 455, 596), (433, 434, 453, 452), (444, 445, 464, 463), (583, 443, 462, 584), (449, 452, 472, 469), (572, 463, 483, 573), (608, 450, 470, 609), (460, 461, 481, 480), (458, 459, 479, 478), (456, 457, 477, 476), (465, 466, 486, 485), (596, 455, 475, 597), (452, 453, 473, 472), (463, 464, 484, 483), (584, 462, 482, 585), (620, 449, 469, 621), (459, 460, 480, 479), (457, 458, 478, 477), (466, 467, 487, 486), (455, 456, 476, 475), (464, 465, 485, 484), (632, 454, 474, 633), (485, 486, 505, 504), (597, 475, 494, 598), (472, 473, 492, 491), (483, 484, 503, 502), (585, 482, 501, 586), (621, 469, 488, 622), (479, 480, 499, 498), (477, 478, 497, 496), (486, 487, 506, 505), (475, 476, 495, 494), (484, 485, 504, 503), (633, 474, 493, 634), (469, 472, 491, 488), (573, 483, 502, 574), (609, 470, 489, 610), (480, 481, 500, 499), (478, 479, 498, 497), (476, 477, 496, 495), (496, 497, 516, 515), (505, 506, 525, 524), (494, 495, 514, 513), (503, 504, 523, 522), (634, 493, 512, 635), (488, 491, 510, 507), (574, 502, 521, 575), (610, 489, 508, 611), (499, 500, 519, 518), (497, 498, 517, 516), (495, 496, 515, 514), (504, 505, 524, 523), (598, 494, 513, 599), (491, 492, 511, 510), (502, 503, 522, 521), (586, 501, 520, 587), (622, 488, 507, 623), (498, 499, 518, 517), (611, 508, 527, 612), (518, 519, 538, 537), (516, 517, 536, 535), (514, 515, 534, 533), (523, 524, 543, 542), (599, 513, 532, 600), (510, 511, 530, 529), (521, 522, 541, 540), (587, 520, 539, 588), (623, 507, 526, 624), (517, 518, 537, 536), (515, 516, 535, 534), (524, 525, 544, 543), (513, 514, 533, 532), (522, 523, 542, 541), (635, 512, 531, 636), (507, 510, 529, 526), (575, 521, 540, 576), (529, 530, 549, 548), (540, 541, 560, 559), (588, 539, 558, 589), (624, 526, 545, 625), (536, 537, 556, 555), (534, 535, 554, 553), (543, 544, 563, 562), (532, 533, 552, 551), (541, 542, 561, 560), (636, 531, 550, 637), (526, 529, 548, 545), (576, 540, 559, 577), (612, 527, 546, 613), (537, 538, 557, 556), (535, 536, 555, 554), (533, 534, 553, 552), (542, 543, 562, 561), (600, 532, 551, 601), (565, 351, 370, 369), (346, 564, 364, 363), (350, 565, 369, 368), (564, 347, 365, 364), (562, 563, 352, 351), (551, 552, 343, 342), (560, 561, 565, 350), (637, 550, 341, 626), (545, 548, 339, 336), (577, 559, 349, 566), (613, 546, 337, 602), (556, 557, 347, 564), (554, 555, 346, 345), (552, 553, 344, 343), (561, 562, 351, 565), (601, 551, 342, 590), (548, 549, 340, 339), (559, 560, 350, 349), (589, 558, 348, 578), (625, 545, 336, 614), (555, 556, 564, 346), (553, 554, 345, 344), (371, 468, 390), (432, 355, 374), (432, 374, 393), (390, 468, 409), (409, 468, 428), (432, 393, 412), (428, 468, 448), (432, 412, 431), (448, 468, 467), (432, 431, 451), (467, 468, 487), (432, 451, 471), (432, 471, 490), (487, 468, 506), (506, 468, 525), (432, 490, 509), (525, 468, 544), (432, 509, 528), (432, 528, 547), (544, 468, 563), (352, 468, 371), (432, 338, 355), (563, 468, 352), (432, 547, 338), (348, 566, 567, 366), (366, 567, 568, 385), (385, 568, 569, 404), (404, 569, 570, 423), (423, 570, 571, 443), (443, 571, 572, 462), (462, 572, 573, 482), (482, 573, 574, 501), (501, 574, 575, 520), (520, 575, 576, 539), (539, 576, 577, 558), (558, 577, 566, 348), (347, 578, 579, 365), (365, 579, 580, 384), (384, 580, 581, 403), (403, 581, 582, 422), (422, 582, 583, 442), (442, 583, 584, 461), (461, 584, 585, 481), (481, 585, 586, 500), (500, 586, 587, 519), (519, 587, 588, 538), (538, 588, 589, 557), (557, 589, 578, 347), (341, 590, 591, 358), (358, 591, 592, 377), (377, 592, 593, 396), (396, 593, 594, 415), (415, 594, 595, 435), (435, 595, 596, 454), (454, 596, 597, 474), (474, 597, 598, 493), (493, 598, 599, 512), (512, 599, 600, 531), (531, 600, 601, 550), (550, 601, 590, 341), (638, 602, 603, 639), (639, 603, 604, 640), (640, 604, 605, 641), (641, 605, 606, 642), (642, 606, 607, 643), (643, 607, 608, 644), (644, 608, 609, 645), (645, 609, 610, 646), (646, 610, 611, 647), (647, 611, 612, 648), (648, 612, 613, 649), (649, 613, 602, 638), (337, 614, 615, 354), (354, 615, 616, 373), (373, 616, 617, 392), (392, 617, 618, 411), (411, 618, 619, 430), (430, 619, 620, 450), (450, 620, 621, 470), (470, 621, 622, 489), (489, 622, 623, 508), (508, 623, 624, 527), (527, 624, 625, 546), (546, 625, 614, 337), (340, 626, 627, 357), (357, 627, 628, 376), (376, 628, 629, 395), (395, 629, 630, 414), (414, 630, 631, 434), (434, 631, 632, 453), (453, 632, 633, 473), (473, 633, 634, 492), (492, 634, 635, 511), (511, 635, 636, 530), (530, 636, 637, 549), (549, 637, 626, 340), (338, 638, 639, 355), (355, 639, 640, 374), (374, 640, 641, 393), (393, 641, 642, 412), (412, 642, 643, 431), (431, 643, 644, 451), (451, 644, 645, 471), (471, 645, 646, 490), (490, 646, 647, 509), (509, 647, 648, 528), (528, 648, 649, 547), (547, 649, 638, 338), (695, 694, 651, 652), (696, 695, 652, 653), (698, 697, 657, 658), (699, 698, 658, 659), (275, 661, 660, 274), (675, 674, 662, 663), (676, 675, 663, 664), (677, 676, 664, 665), (678, 677, 665, 666), (679, 678, 666, 667), (680, 679, 667, 668), (681, 680, 668, 669), (682, 681, 669, 670), (701, 700, 676, 677), (705, 704, 681, 682), (289, 288, 683, 684), (290, 289, 684, 685), (291, 290, 685, 686), (292, 291, 686, 687), (293, 292, 687, 688), (294, 293, 688, 689), (295, 294, 689, 690), (296, 295, 690, 691), (288, 299, 693, 683), (664, 663, 694, 695), (665, 664, 695, 696), (670, 669, 697, 698), (671, 670, 698, 699), (686, 685, 700, 701), (691, 690, 704, 705), (737, 706, 707, 738), (738, 707, 708, 739), (747, 709, 712, 748), (748, 712, 706, 737), (726, 716, 715, 727), (727, 715, 714, 728), (728, 714, 713, 729), (729, 713, 724, 730), (730, 724, 723, 731), (731, 723, 722, 732), (732, 722, 721, 733), (733, 721, 720, 734), (734, 720, 719, 735), (735, 719, 718, 736), (736, 718, 717, 725), (650, 725, 726, 661), (661, 726, 727, 660), (660, 727, 728, 659), (659, 728, 729, 699), (699, 729, 730, 671), (671, 730, 731, 672), (672, 731, 732, 673), (673, 732, 733, 662), (662, 733, 734, 663), (663, 734, 735, 694), (694, 735, 736, 651), (651, 736, 725, 650), (2, 738, 739, 3), (3, 739, 740, 4), (4, 740, 741, 5), (5, 741, 742, 6), (6, 742, 743, 7), (7, 743, 744, 8), (8, 744, 745, 9), (9, 745, 746, 10), (10, 746, 747, 11), (11, 747, 748, 0), (0, 748, 737, 1), (725, 717, 716, 726), (777, 767, 766, 778), (778, 766, 765, 779), (779, 765, 764, 780), (780, 764, 775, 781), (781, 775, 774, 782), (782, 774, 773, 783), (783, 773, 772, 784), (784, 772, 771, 785), (785, 771, 770, 786), (786, 770, 769, 787), (787, 769, 768, 776), (702, 753, 791, 762), (704, 792, 755, 681), (790, 677, 678, 753), (690, 793, 792, 704), (703, 790, 753, 702), (760, 755, 792, 749), (761, 754, 755, 760), (788, 794, 757, 752), (762, 791, 754, 761), (706, 682, 670, 671), (707, 706, 671, 672), (674, 708, 673, 662), (673, 708, 707, 672), (700, 711, 675, 676), (712, 705, 682, 706), (297, 296, 691, 709), (298, 297, 709, 692), (685, 684, 711, 700), (709, 691, 705, 712), (739, 708, 674, 740), (740, 674, 675, 741), (741, 675, 711, 742), (742, 711, 684, 743), (743, 684, 683, 744), (744, 683, 710, 745), (745, 710, 692, 746), (746, 692, 709, 747), (749, 792, 793, 750), (750, 793, 756, 751), (751, 756, 794, 788), (763, 759, 790, 703), (752, 757, 758, 789), (789, 758, 759, 763), (755, 754, 680, 681), (679, 791, 753, 678), (680, 754, 791, 679), (677, 790, 759, 701), (701, 759, 758, 686), (686, 758, 757, 687), (687, 757, 794, 688), (688, 794, 756, 689), (689, 756, 793, 690), (696, 653, 779, 780), (665, 696, 780, 781), (653, 654, 778, 779), (654, 655, 777, 778), (666, 665, 781, 782), (667, 666, 782, 783), (668, 667, 783, 784), (669, 668, 784, 785), (697, 669, 785, 786), (656, 657, 787, 776), (657, 697, 786, 787), (655, 656, 776, 777), (1, 737, 738, 2), (776, 768, 767, 777)])
me_cube_004.polygons.foreach_set('use_smooth', [True] * 792)
me_cube_004.materials.append(mat_material)
me_cube_004.use_remesh_preserve_volume = False
me_cube_004.use_remesh_preserve_attributes = False
me_cube_004.use_mirror_vertex_groups = False
me_cube_004.update()
me_cube = bpy.data.meshes.new('Cube')
me_cube.from_pydata([(3.164, -0.009061, 0.1439), (3.321, -0.01213, 0.00282), (3.321, -0.01212, -0.4775), (3.138, -0.008733, 0.246), (3.166, -0.00908, 0.3297), (3.219, -0.01016, 0.4216), (3.038, -0.007572, 0.6496), (3.002, -0.006784, 0.8186), (3.061, -0.007015, 1.01), (3.187, -0.008521, 1.413), (3.246, -0.00958, 1.724), (3.327, -0.0123, 2.4), (3.339, -0.01289, 2.708), (3.196, -0.01036, 2.818), (3.174, -0.01036, 2.93), (3.258, -0.01036, 3.169), (3.322, -0.01036, 3.205), (3.212, 0.1531, 0.1439), (3.346, 0.07213, 0.00282), (3.346, 0.07237, -0.4775), (3.189, 0.1668, 0.246), (3.213, 0.1523, 0.3297), (3.258, 0.1251, 0.4216), (3.103, 0.2176, 0.6496), (3.073, 0.2362, 0.8186), (3.123, 0.2066, 1.01), (3.232, 0.1422, 1.413), (3.282, 0.1118, 1.724), (3.323, 0.08728, 2.015), (3.351, 0.06888, 2.4), (3.362, 0.06223, 2.708), (3.239, 0.136, 2.818), (3.219, 0.1473, 2.93), (3.239, 0.1357, 3.065), (3.293, 0.105, 3.169), (3.348, 0.07302, 3.205), (3.334, 0.2698, 0.1439), (3.41, 0.1326, 0.00282), (3.41, 0.133, -0.4775), (3.321, 0.2931, 0.246), (3.335, 0.2684, 0.3297), (3.36, 0.2223, 0.4216), (3.272, 0.3799, 0.6496), (3.255, 0.4114, 0.8186), (3.284, 0.3604, 1.01), (3.346, 0.2504, 1.413), (3.375, 0.1987, 1.724), (3.397, 0.1574, 2.015), (3.413, 0.1271, 2.4), (3.418, 0.1162, 2.708), (3.349, 0.2414, 2.818), (3.338, 0.261, 2.93), (3.349, 0.2409, 3.065), (3.38, 0.1878, 3.169), (3.412, 0.1324, 3.205), (3.498, 0.3096, 0.1439), (3.495, 0.153, 0.00282), (3.495, 0.1535, -0.4775), (3.499, 0.3365, 0.246), (3.498, 0.3081, 0.3297), (3.497, 0.2555, 0.4216), (3.5, 0.436, 0.6496), (3.501, 0.4719, 0.8186), (3.5, 0.4131, 1.01), (3.499, 0.2869, 1.413), (3.498, 0.2279, 1.724), (3.497, 0.1808, 2.015), (3.495, 0.1468, 2.4), (3.495, 0.1345, 2.708), (3.497, 0.2776, 2.818), (3.497, 0.3003, 2.93), (3.497, 0.2771, 3.065), (3.497, 0.2158, 3.169), (3.497, 0.1517, 3.205), (3.661, 0.2621, 0.1439), (3.58, 0.1279, 0.00282), (3.58, 0.1283, -0.4775), (3.674, 0.2851, 0.246), (3.66, 0.2607, 0.3297), (3.633, 0.2157, 0.4216), (3.725, 0.3707, 0.6496), (3.744, 0.4014, 0.8186), (3.714, 0.3507, 1.01), (3.65, 0.2421, 1.413), (3.619, 0.1915, 1.724), (3.595, 0.1513, 2.015), (3.576, 0.1226, 2.4), (3.57, 0.1123, 2.708), (3.643, 0.235, 2.818), (3.655, 0.2546, 2.93), (3.643, 0.2345, 3.065), (3.613, 0.1814, 3.169), (3.581, 0.126, 3.205), (3.777, 0.1398, 0.1439), (3.64, 0.06411, 0.00282), (3.64, 0.06433, -0.4775), (3.491, -0.01676, -0.4775), (3.801, 0.1529, 0.246), (3.776, 0.139, 0.3297), (3.73, 0.1136, 0.4216), (3.887, 0.2017, 0.6496), (3.919, 0.2189, 0.8186), (3.868, 0.1898, 1.01), (3.758, 0.128, 1.413), (3.706, 0.09935, 1.724), (3.665, 0.07678, 2.015), (3.635, 0.06115, 2.4), (3.624, 0.05553, 2.708), (3.749, 0.1249, 2.818), (3.769, 0.1362, 2.93), (3.748, 0.1246, 3.065), (3.695, 0.09397, 3.169), (3.64, 0.06194, 3.205), (3.817, -0.02446, 0.1439), (3.661, -0.02139, 0.00282), (3.661, -0.0214, -0.4775), (3.844, -0.02479, 0.246), (3.816, -0.02444, 0.3297), (3.763, -0.02336, 0.4216), (3.943, -0.02595, 0.6496), (3.979, -0.02674, 0.8186), (3.921, -0.02651, 1.01), (3.794, -0.025, 1.413), (3.735, -0.02394, 1.724), (3.688, -0.02282, 2.015), (3.654, -0.02122, 2.4), (3.642, -0.02063, 2.708), (3.785, -0.02316, 2.818), (3.808, -0.02316, 2.93), (3.785, -0.02316, 3.065), (3.723, -0.02316, 3.169), (3.659, -0.02316, 3.205), (3.224, -0.008838, 3.452), (3.77, -0.1866, 0.1439), (3.635, -0.1056, 0.00282), (3.636, -0.1059, -0.4775), (3.793, -0.2003, 0.246), (3.768, -0.1858, 0.3297), (3.723, -0.1586, 0.4216), (3.878, -0.2511, 0.6496), (3.909, -0.2697, 0.8186), (3.858, -0.2402, 1.01), (3.75, -0.1757, 1.413), (3.699, -0.1453, 1.724), (3.659, -0.1208, 2.015), (3.63, -0.1024, 2.4), (3.62, -0.09575, 2.708), (3.742, -0.1695, 2.818), (3.762, -0.1808, 2.93), (3.742, -0.1692, 3.065), (3.689, -0.1386, 3.169), (3.633, -0.1065, 3.205), (3.647, -0.3033, 0.1439), (3.572, -0.1661, 0.00282), (3.572, -0.1665, -0.4775), (3.66, -0.3267, 0.246), (3.647, -0.3019, 0.3297), (3.621, -0.2558, 0.4216), (3.709, -0.4134, 0.6496), (3.726, -0.4449, 0.8186), (3.697, -0.3939, 1.01), (3.635, -0.2839, 1.413), (3.607, -0.2322, 1.724), (3.584, -0.1909, 2.015), (3.569, -0.1606, 2.4), (3.563, -0.1497, 2.708), (3.632, -0.2749, 2.818), (3.644, -0.2945, 2.93), (3.632, -0.2744, 3.065), (3.601, -0.2213, 3.169), (3.569, -0.1659, 3.205), (3.483, -0.3431, 0.1439), (3.486, -0.1865, 0.00282), (3.486, -0.187, -0.4775), (3.483, -0.37, 0.246), (3.483, -0.3416, 0.3297), (3.484, -0.289, 0.4216), (3.482, -0.4695, 0.6496), (3.481, -0.5054, 0.8186), (3.481, -0.4467, 1.01), (3.483, -0.3205, 1.413), (3.484, -0.2614, 1.724), (3.485, -0.2143, 2.015), (3.486, -0.1803, 2.4), (3.487, -0.168, 2.708), (3.484, -0.3111, 2.818), (3.484, -0.3338, 2.93), (3.484, -0.3106, 3.065), (3.484, -0.2493, 3.169), (3.484, -0.1852, 3.205), (3.321, -0.2956, 0.1439), (3.402, -0.1615, 0.00282), (3.402, -0.1619, -0.4775), (3.307, -0.3186, 0.246), (3.322, -0.2943, 0.3297), (3.349, -0.2492, 0.4216), (3.256, -0.4042, 0.6496), (3.238, -0.435, 0.8186), (3.267, -0.3842, 1.01), (3.332, -0.2756, 1.413), (3.362, -0.225, 1.724), (3.387, -0.1848, 2.015), (3.405, -0.1562, 2.4), (3.412, -0.1458, 2.708), (3.338, -0.2685, 2.818), (3.327, -0.2881, 2.93), (3.338, -0.268, 3.065), (3.369, -0.2149, 3.169), (3.401, -0.1595, 3.205), (3.204, -0.1733, 0.1439), (3.341, -0.09763, 0.00282), (3.341, -0.09785, -0.4775), (3.181, -0.1864, 0.246), (3.206, -0.1725, 0.3297), (3.252, -0.1472, 0.4216), (3.094, -0.2352, 0.6496), (3.063, -0.2524, 0.8186), (3.114, -0.2233, 1.01), (3.224, -0.1615, 1.413), (3.275, -0.1329, 1.724), (3.317, -0.1103, 2.015), (3.347, -0.09467, 2.4), (3.358, -0.08905, 2.708), (3.233, -0.1584, 2.818), (3.213, -0.1697, 2.93), (3.233, -0.1581, 3.065), (3.286, -0.1275, 3.169), (3.342, -0.09546, 3.205), (3.293, -0.0107, 2.015), (3.197, -0.01036, 3.065), (3.329, -0.01272, 2.718), (3.353, 0.06739, 2.718), (3.414, 0.1249, 2.718), (3.495, 0.1445, 2.718), (3.575, 0.1209, 2.718), (3.632, 0.06038, 2.718), (3.652, -0.02081, 2.718), (3.628, -0.1009, 2.718), (3.568, -0.1585, 2.718), (3.487, -0.1781, 2.718), (3.407, -0.1544, 2.718), (3.349, -0.0939, 2.718), (3.339, -0.01287, 2.697), (3.361, 0.06248, 2.697), (3.418, 0.1166, 2.697), (3.495, 0.135, 2.697), (3.57, 0.1127, 2.697), (3.624, 0.05574, 2.697), (3.642, -0.02065, 2.697), (3.62, -0.096, 2.697), (3.563, -0.1501, 2.697), (3.487, -0.1685, 2.697), (3.412, -0.1462, 2.697), (3.357, -0.08926, 2.697), (3.205, -0.00997, 0.4384), (3.247, 0.1319, 0.4384), (3.354, 0.2339, 0.4384), (3.498, 0.2687, 0.4384), (3.639, 0.2271, 0.4384), (3.741, 0.1201, 0.4384), (3.776, -0.02355, 0.4384), (3.735, -0.1654, 0.4384), (3.628, -0.2674, 0.4384), (3.484, -0.3023, 0.4384), (3.342, -0.2606, 0.4384), (3.24, -0.1536, 0.4384), (3.321, -0.01213, -0.01098), (3.346, 0.07214, -0.01098), (3.41, 0.1326, -0.01098), (3.495, 0.153, -0.01098), (3.58, 0.128, -0.01098), (3.64, 0.06412, -0.01098), (3.661, -0.02139, -0.01098), (3.635, -0.1057, -0.01098), (3.572, -0.1661, -0.01098), (3.486, -0.1865, -0.01098), (3.402, -0.1615, -0.01098), (3.341, -0.09764, -0.01098), (3.307, -0.01185, 0.01561), (3.334, 0.07947, 0.01561), (3.403, 0.145, 0.01561), (3.496, 0.1672, 0.01561), (3.587, 0.1401, 0.01561), (3.653, 0.07097, 0.01561), (3.675, -0.02167, 0.01561), (3.648, -0.113, 0.01561), (3.578, -0.1785, 0.01561), (3.486, -0.2007, 0.01561), (3.395, -0.1736, 0.01561), (3.329, -0.1045, 0.01561), (3.212, -0.01003, 0.4101), (3.253, 0.1285, 0.4101), (3.357, 0.2281, 0.4101), (3.497, 0.262, 0.4101), (3.636, 0.2213, 0.4101), (3.736, 0.1168, 0.4101), (3.77, -0.0235, 0.4101), (3.729, -0.162, 0.4101), (3.624, -0.2616, 0.4101), (3.484, -0.2956, 0.4101), (3.346, -0.2548, 0.4101), (3.246, -0.1503, 0.4101), (3.321, -0.01212, -0.5146), (3.346, 0.07236, -0.5146), (3.41, 0.133, -0.5146), (3.495, 0.1534, -0.5146), (3.58, 0.1283, -0.5146), (3.64, 0.06432, -0.5146), (3.661, -0.0214, -0.5146), (3.636, -0.1059, -0.5146), (3.572, -0.1665, -0.5146), (3.486, -0.187, -0.5146), (3.402, -0.1618, -0.5146), (3.341, -0.09784, -0.5146), (3.265, 0.09444, 3.452), (3.366, 0.1679, 3.452), (3.501, 0.1919, 3.452), (3.633, 0.16, 3.452), (3.726, 0.08072, 3.452), (3.757, -0.02468, 3.452), (3.716, -0.128, 3.452), (3.615, -0.2014, 3.452), (3.481, -0.2254, 3.452), (3.349, -0.1935, 3.452), (3.255, -0.1142, 3.452), (3.322, -0.01036, 3.224), (3.342, -0.09546, 3.224), (3.401, -0.1595, 3.224), (3.484, -0.1852, 3.224), (3.569, -0.1659, 3.224), (3.633, -0.1065, 3.224), (3.659, -0.02316, 3.224), (3.64, 0.06194, 3.224), (3.581, 0.126, 3.224), (3.497, 0.1517, 3.224), (3.412, 0.1324, 3.224), (3.348, 0.07302, 3.224), (1.159, 0.09259, 4.443), (1.16, 0.07934, 4.491), (1.161, 0.04349, 4.527), (1.161, -0.00534, 4.54), (1.16, -0.05407, 4.527), (1.159, -0.08965, 4.491), (1.158, -0.1025, 4.442), (1.157, -0.08928, 4.393), (1.156, -0.05343, 4.358), (1.156, -0.01594, 4.345), (1.156, 0.04413, 4.358), (1.158, 0.07971, 4.394), (0.8962, -0.08315, 3.457), (0.8962, 0.05685, 3.457), (0.9758, -0.03958, 3.377), (0.9758, 0.01395, 3.377), (1.135, -0.04123, 3.456), (1.135, 0.01557, 3.456), (0.9758, -0.03958, 3.536), (0.9758, 0.01395, 3.536), (0.8962, -0.03318, 3.737), (0.8962, 0.007644, 3.737), (0.8166, -0.03958, 3.536), (0.8166, 0.01395, 3.536), (0.6574, -0.04123, 3.456), (0.6574, 0.01557, 3.456), (0.8166, -0.03958, 3.377), (0.8166, 0.01395, 3.377), (0.8962, -0.03318, 3.177), (0.8962, 0.007644, 3.177), (0.8962, 0.004177, 3.737), (0.9758, 0.009402, 3.377), (0.8962, 0.004177, 3.177), (0.8166, 0.009401, 3.536), (1.135, 0.01074, 3.456), (0.6574, 0.01074, 3.456), (0.9758, 0.009402, 3.536), (0.8166, 0.009401, 3.377), (0.8962, -0.02909, 3.737), (0.9758, -0.03422, 3.377), (0.8962, -0.02909, 3.177), (0.8166, -0.03422, 3.536), (1.135, -0.03553, 3.456), (0.6574, -0.03553, 3.456), (0.9758, -0.03422, 3.536), (0.8166, -0.03422, 3.377), (0.6638, -0.04123, 3.46), (0.6638, 0.01557, 3.46), (0.6638, 0.01074, 3.46), (0.6638, -0.03553, 3.46), (0.6673, 0.01557, 3.451), (0.6673, -0.04123, 3.451), (0.6673, 0.01074, 3.451), (0.6673, -0.03553, 3.451), (1.127, 0.01557, 3.461), (1.127, -0.04123, 3.461), (1.127, 0.01074, 3.461), (1.127, -0.03553, 3.461), (0.9004, 0.007644, 3.184), (0.9004, -0.03318, 3.184), (0.9004, 0.004177, 3.184), (0.9004, -0.02909, 3.184), (1.125, 0.01557, 3.451), (1.125, -0.04123, 3.451), (1.125, 0.01074, 3.451), (1.125, -0.03553, 3.451), (0.8907, 0.007644, 3.187), (0.8907, -0.03318, 3.187), (0.8907, 0.004177, 3.187), (0.8907, -0.02909, 3.187), (0.906, 0.007644, 3.719), (0.906, -0.03318, 3.719), (0.906, 0.004177, 3.719), (0.906, -0.02909, 3.719), (0.8892, 0.007644, 3.724), (0.8892, -0.03318, 3.724), (0.8892, 0.004177, 3.724), (0.8892, -0.02909, 3.724), (0.8052, 0.01395, 3.383), (0.8052, -0.03958, 3.383), (0.8728, 0.05685, 3.457), (0.8728, -0.08315, 3.457), (0.8052, 0.009401, 3.383), (0.8052, -0.03422, 3.383), (0.8049, -0.03958, 3.53), (0.8049, 0.01395, 3.53), (0.8049, 0.009401, 3.53), (0.8049, -0.03422, 3.53), (0.9863, 0.01395, 3.53), (0.9863, -0.03958, 3.53), (0.9176, -0.08315, 3.457), (0.9176, 0.05685, 3.457), (0.9863, 0.009402, 3.53), (0.9863, -0.03422, 3.53), (0.9861, 0.01395, 3.383), (0.9861, -0.03958, 3.383), (0.9861, 0.009402, 3.383), (0.9861, -0.03422, 3.383), (0.8962, 0.05685, 3.479), (0.8962, -0.08315, 3.479), (0.8226, 0.01395, 3.547), (0.8226, -0.03958, 3.547), (0.8226, 0.009401, 3.547), (0.8226, -0.03422, 3.547), (0.9699, 0.01395, 3.547), (0.9699, -0.03958, 3.547), (0.9699, 0.009402, 3.547), (0.9699, -0.03422, 3.547), (0.8962, -0.08315, 3.434), (0.8962, 0.05685, 3.434), (0.9695, 0.01395, 3.366), (0.9695, -0.03958, 3.366), (0.9695, 0.009402, 3.366), (0.9695, -0.03422, 3.366), (0.8228, 0.01395, 3.366), (0.8228, -0.03958, 3.366), (0.8228, 0.009401, 3.366), (0.8228, -0.03422, 3.366), (0.9662, -0.01094, 3.737), (1.093, -0.01094, 5.03), (1.247, -0.01094, 5.317), (0.8885, -0.01094, 5.637), (0.9307, -0.03141, 3.707), (0.9567, -0.04639, 3.737), (0.9662, -0.05188, 3.778), (0.9567, -0.04639, 3.819), (0.9388, -0.03604, 3.849), (1.034, -0.0909, 3.963), (1.067, -0.11, 4.088), (1.067, -0.11, 5.03), (1.164, -0.1658, 5.146), (1.2, -0.187, 5.317), (1.16, -0.1638, 5.475), (1.048, -0.09897, 5.594), (0.9158, -0.04639, 3.707), (0.9307, -0.07235, 3.737), (0.9362, -0.08184, 3.778), (0.9307, -0.07235, 3.819), (0.9204, -0.05441, 3.849), (0.9753, -0.1494, 3.963), (0.9944, -0.1825, 4.088), (0.9944, -0.1825, 5.03), (1.05, -0.2792, 5.146), (1.071, -0.3159, 5.317), (1.048, -0.2758, 5.475), (0.9833, -0.1634, 5.594), (0.8953, -0.05188, 3.707), (0.8953, -0.08184, 3.737), (0.8953, -0.09281, 3.778), (0.8953, -0.08184, 3.819), (0.8953, -0.06114, 3.849), (0.8953, -0.1709, 3.963), (0.8953, -0.2091, 4.088), (0.8953, -0.2091, 5.03), (0.8953, -0.3207, 5.146), (0.8953, -0.363, 5.317), (0.8953, -0.3168, 5.475), (0.8953, -0.187, 5.594), (0.8748, -0.04639, 3.707), (0.8598, -0.07235, 3.737), (0.8544, -0.08184, 3.778), (0.8598, -0.07235, 3.819), (0.8702, -0.05441, 3.849), (0.8153, -0.1494, 3.963), (0.7962, -0.1825, 4.088), (0.7962, -0.1825, 5.03), (0.7404, -0.2792, 5.146), (0.7193, -0.3159, 5.317), (0.7424, -0.2758, 5.475), (0.8073, -0.1634, 5.594), (0.8598, -0.03141, 3.707), (0.8339, -0.04639, 3.737), (0.8244, -0.05188, 3.778), (0.8339, -0.04639, 3.819), (0.8518, -0.03604, 3.849), (0.7568, -0.0909, 3.963), (0.7237, -0.11, 4.088), (0.7237, -0.11, 5.03), (0.6271, -0.1658, 5.146), (0.5904, -0.187, 5.317), (0.6305, -0.1638, 5.475), (0.7428, -0.09897, 5.594), (0.8544, -0.01094, 3.707), (0.8244, -0.01094, 3.737), (0.8134, -0.01094, 3.778), (0.8244, -0.01094, 3.819), (0.8451, -0.01094, 3.849), (0.7354, -0.01094, 3.963), (0.6972, -0.01094, 4.088), (0.6972, -0.01094, 5.03), (0.5856, -0.01094, 5.146), (0.5432, -0.01094, 5.317), (0.5895, -0.01094, 5.475), (0.7192, -0.01094, 5.594), (0.8598, 0.009527, 3.707), (0.8339, 0.02451, 3.737), (0.8244, 0.02999, 3.778), (0.8339, 0.02451, 3.819), (0.8518, 0.01416, 3.849), (0.7568, 0.06902, 3.963), (0.7237, 0.08812, 4.088), (0.7237, 0.08812, 5.03), (0.6271, 0.1439, 5.146), (0.5904, 0.1651, 5.317), (0.6305, 0.142, 5.475), (0.7428, 0.07709, 5.594), (0.8748, 0.02451, 3.707), (0.8598, 0.05046, 3.737), (0.8544, 0.05996, 3.778), (0.8598, 0.05046, 3.819), (0.8702, 0.03253, 3.849), (0.8153, 0.1275, 3.963), (0.7962, 0.1606, 4.088), (0.7962, 0.1606, 5.03), (0.7404, 0.2573, 5.146), (0.7193, 0.294, 5.317), (0.7424, 0.2539, 5.475), (0.8073, 0.1415, 5.594), (0.8953, 0.02999, 3.707), (0.8953, 0.05996, 3.737), (0.8953, 0.07093, 3.778), (0.8953, 0.05996, 3.819), (0.8953, 0.03926, 3.849), (0.8953, 0.149, 3.963), (0.8953, 0.1872, 4.088), (0.8953, 0.1872, 5.03), (0.8953, 0.2988, 5.146), (0.8953, 0.3411, 5.317), (0.8953, 0.2949, 5.475), (0.8953, 0.1651, 5.594), (0.9158, 0.02451, 3.707), (0.9307, 0.05046, 3.737), (0.9362, 0.05996, 3.778), (0.9307, 0.05046, 3.819), (0.9204, 0.03253, 3.849), (0.9753, 0.1275, 3.963), (0.9944, 0.1606, 4.088), (0.9944, 0.1606, 5.03), (1.05, 0.2573, 5.146), (1.071, 0.294, 5.317), (1.048, 0.2539, 5.475), (0.9833, 0.1415, 5.594), (0.9307, 0.009527, 3.707), (0.9567, 0.02451, 3.737), (0.9662, 0.02999, 3.778), (0.9567, 0.02451, 3.819), (0.9388, 0.01416, 3.849), (1.034, 0.06902, 3.963), (1.067, 0.08812, 4.088), (1.067, 0.08812, 5.03), (1.164, 0.1439, 5.146), (1.2, 0.1651, 5.317), (1.16, 0.142, 5.475), (1.048, 0.07709, 5.594), (0.8953, -0.01094, 3.696), (0.9362, -0.01094, 3.707), (0.9772, -0.01094, 3.778), (0.9662, -0.01094, 3.819), (0.9455, -0.01094, 3.849), (1.055, -0.01094, 3.963), (1.093, -0.01094, 4.088), (1.205, -0.01094, 5.146), (1.201, -0.01094, 5.475), (1.071, -0.01094, 5.594), (1.067, -0.11, 5.007), (0.9944, -0.1825, 5.007), (0.8953, -0.2091, 5.007), (0.7962, -0.1825, 5.007), (0.7237, -0.11, 5.007), (0.6972, -0.01094, 5.007), (0.7237, 0.08812, 5.007), (0.7962, 0.1606, 5.007), (0.8953, 0.1872, 5.007), (0.9944, 0.1606, 5.007), (1.067, 0.08812, 5.007), (1.093, -0.01094, 5.007), (1.082, -0.119, 5.051), (1.003, -0.1981, 5.051), (0.8953, -0.227, 5.051), (0.7873, -0.1981, 5.051), (0.7082, -0.119, 5.051), (0.6792, -0.01094, 5.051), (0.7082, 0.0971, 5.051), (0.7873, 0.1762, 5.051), (0.8953, 0.2051, 5.051), (1.003, 0.1762, 5.051), (1.082, 0.0971, 5.051), (1.111, -0.01094, 5.051), (1.067, -0.11, 4.111), (0.9944, -0.1825, 4.111), (0.8953, -0.2091, 4.111), (0.7962, -0.1825, 4.111), (0.7237, -0.11, 4.111), (0.6972, -0.01094, 4.111), (0.7237, 0.08812, 4.111), (0.7962, 0.1606, 4.111), (0.8953, 0.1872, 4.111), (0.9944, 0.1606, 4.111), (1.067, 0.08812, 4.111), (1.093, -0.01094, 4.111), (1.062, -0.1072, 4.07), (0.9916, -0.1777, 4.07), (0.8953, -0.2035, 4.07), (0.799, -0.1777, 4.07), (0.7285, -0.1072, 4.07), (0.7027, -0.01094, 4.07), (0.7285, 0.08536, 4.07), (0.799, 0.1559, 4.07), (0.8953, 0.1817, 4.07), (0.9916, 0.1559, 4.07), (1.062, 0.08536, 4.07), (1.088, -0.01094, 4.07), (0.9504, -0.04275, 3.858), (0.9271, -0.06603, 3.858), (0.8953, -0.07455, 3.858), (0.8635, -0.06603, 3.858), (0.8402, -0.04275, 3.858), (0.8317, -0.01094, 3.858), (0.8402, 0.02086, 3.858), (0.8635, 0.04415, 3.858), (0.8953, 0.05267, 3.858), (0.9271, 0.04415, 3.858), (0.9504, 0.02086, 3.858), (0.9589, -0.01094, 3.858), (0.9439, -0.039, 3.84), (0.9234, -0.05954, 3.84), (0.8953, -0.06706, 3.84), (0.8672, -0.05954, 3.84), (0.8467, -0.039, 3.84), (0.8392, -0.01094, 3.84), (0.8467, 0.01712, 3.84), (0.8672, 0.03766, 3.84), (0.8953, 0.04517, 3.84), (0.9234, 0.03766, 3.84), (0.9439, 0.01712, 3.84), (0.9514, -0.01094, 3.84), (0.5746, -0.009061, 0.1439), (0.7312, -0.01213, 0.00282), (0.7307, -0.01212, -0.4775), (0.5478, -0.008733, 0.246), (0.5761, -0.00908, 0.3297), (0.6287, -0.01016, 0.4216), (0.4482, -0.007572, 0.6496), (0.4123, -0.006784, 0.8186), (0.4711, -0.007015, 1.01), (0.5973, -0.008521, 1.413), (0.6563, -0.00958, 1.724), (0.7374, -0.0123, 2.4), (0.7497, -0.01289, 2.708), (0.6066, -0.01036, 2.818), (0.5839, -0.01036, 2.93), (0.6684, -0.01036, 3.169), (0.7325, -0.01036, 3.205), (0.6222, 0.1531, 0.1439), (0.7563, 0.07213, 0.00282), (0.7559, 0.07237, -0.4775), (0.5991, 0.1668, 0.246), (0.6235, 0.1523, 0.3297), (0.6685, 0.1251, 0.4216), (0.5135, 0.2176, 0.6496), (0.4828, 0.2362, 0.8186), (0.5335, 0.2066, 1.01), (0.6421, 0.1422, 1.413), (0.6927, 0.1118, 1.724), (0.7329, 0.08728, 2.015), (0.7616, 0.06888, 2.4), (0.7719, 0.06223, 2.708), (0.6492, 0.136, 2.818), (0.6296, 0.1473, 2.93), (0.6497, 0.1357, 3.065), (0.7028, 0.105, 3.169), (0.7582, 0.07302, 3.205), (0.7444, 0.2698, 0.1439), (0.8201, 0.1326, 0.00282), (0.8199, 0.133, -0.4775), (0.7313, 0.2931, 0.246), (0.7452, 0.2684, 0.3297), (0.7706, 0.2223, 0.4216), (0.6826, 0.3799, 0.6496), (0.6653, 0.4114, 0.8186), (0.6945, 0.3604, 1.01), (0.7563, 0.2504, 1.413), (0.7849, 0.1987, 1.724), (0.8074, 0.1574, 2.015), (0.8231, 0.1271, 2.4), (0.8287, 0.1162, 2.708), (0.7593, 0.2414, 2.818), (0.748, 0.261, 2.93), (0.7596, 0.2409, 3.065), (0.7902, 0.1878, 3.169), (0.8223, 0.1324, 3.205), (0.9087, 0.3096, 0.1439), (0.9056, 0.153, 0.00282), (0.9056, 0.1535, -0.4775), (0.909, 0.3365, 0.246), (0.9086, 0.3081, 0.3297), (0.9076, 0.2555, 0.4216), (0.9102, 0.436, 0.6496), (0.9109, 0.4719, 0.8186), (0.9107, 0.4131, 1.01), (0.9092, 0.2869, 1.413), (0.9081, 0.2279, 1.724), (0.907, 0.1808, 2.015), (0.9054, 0.1468, 2.4), (0.9048, 0.1345, 2.708), (0.9074, 0.2776, 2.818), (0.9074, 0.3003, 2.93), (0.9074, 0.2771, 3.065), (0.9074, 0.2158, 3.169), (0.9074, 0.1517, 3.205), (1.071, 0.2621, 0.1439), (0.9899, 0.1279, 0.00282), (0.9901, 0.1283, -0.4775), (1.085, 0.2851, 0.246), (1.07, 0.2607, 0.3297), (1.043, 0.2157, 0.4216), (1.135, 0.3707, 0.6496), (1.154, 0.4014, 0.8186), (1.124, 0.3507, 1.01), (1.06, 0.2421, 1.413), (1.03, 0.1915, 1.724), (1.005, 0.1513, 2.015), (0.9866, 0.1226, 2.4), (0.98, 0.1123, 2.708), (1.054, 0.235, 2.818), (1.065, 0.2546, 2.93), (1.053, 0.2345, 3.065), (1.023, 0.1814, 3.169), (0.9907, 0.126, 3.205), (1.187, 0.1398, 0.1439), (1.05, 0.06411, 0.00282), (1.051, 0.06433, -0.4775), (0.901, -0.01676, -0.4775), (1.211, 0.1529, 0.246), (1.186, 0.139, 0.3297), (1.14, 0.1136, 0.4216), (1.298, 0.2017, 0.6496), (1.329, 0.2189, 0.8186), (1.278, 0.1898, 1.01), (1.168, 0.128, 1.413), (1.116, 0.09935, 1.724), (1.075, 0.07678, 2.015), (1.045, 0.06115, 2.4), (1.034, 0.05553, 2.708), (1.159, 0.1249, 2.818), (1.179, 0.1362, 2.93), (1.159, 0.1246, 3.065), (1.106, 0.09397, 3.169), (1.05, 0.06194, 3.205), (1.227, -0.02446, 0.1439), (1.071, -0.02139, 0.00282), (1.071, -0.0214, -0.4775), (1.254, -0.02479, 0.246), (1.226, -0.02444, 0.3297), (1.173, -0.02336, 0.4216), (1.354, -0.02595, 0.6496), (1.39, -0.02674, 0.8186), (1.331, -0.02651, 1.01), (1.205, -0.025, 1.413), (1.146, -0.02394, 1.724), (1.099, -0.02282, 2.015), (1.065, -0.02122, 2.4), (1.052, -0.02063, 2.708), (1.195, -0.02316, 2.818), (1.218, -0.02316, 2.93), (1.195, -0.02316, 3.065), (1.134, -0.02316, 3.169), (1.069, -0.02316, 3.205), (0.901, -0.01676, 3.238), (1.18, -0.1866, 0.1439), (1.046, -0.1056, 0.00282), (1.046, -0.1059, -0.4775), (1.203, -0.2003, 0.246), (1.178, -0.1858, 0.3297), (1.133, -0.1586, 0.4216), (1.288, -0.2511, 0.6496), (1.319, -0.2697, 0.8186), (1.268, -0.2402, 1.01), (1.16, -0.1757, 1.413), (1.109, -0.1453, 1.724), (1.069, -0.1208, 2.015), (1.04, -0.1024, 2.4), (1.03, -0.09575, 2.708), (1.153, -0.1695, 2.818), (1.172, -0.1808, 2.93), (1.152, -0.1692, 3.065), (1.099, -0.1386, 3.169), (1.044, -0.1065, 3.205), (1.057, -0.3033, 0.1439), (0.9818, -0.1661, 0.00282), (0.9821, -0.1665, -0.4775), (1.071, -0.3267, 0.246), (1.057, -0.3019, 0.3297), (1.031, -0.2558, 0.4216), (1.119, -0.4134, 0.6496), (1.137, -0.4449, 0.8186), (1.107, -0.3939, 1.01), (1.046, -0.2839, 1.413), (1.017, -0.2322, 1.724), (0.9945, -0.1909, 2.015), (0.9789, -0.1606, 2.4), (0.9733, -0.1497, 2.708), (1.043, -0.2749, 2.818), (1.054, -0.2945, 2.93), (1.042, -0.2744, 3.065), (1.012, -0.2213, 3.169), (0.9797, -0.1659, 3.205), (0.8933, -0.3431, 0.1439), (0.8963, -0.1865, 0.00282), (0.8963, -0.187, -0.4775), (0.8929, -0.37, 0.246), (0.8933, -0.3416, 0.3297), (0.8944, -0.289, 0.4216), (0.8918, -0.4695, 0.6496), (0.891, -0.5054, 0.8186), (0.8912, -0.4467, 1.01), (0.8927, -0.3205, 1.413), (0.8938, -0.2614, 1.724), (0.8949, -0.2143, 2.015), (0.8965, -0.1803, 2.4), (0.8971, -0.168, 2.708), (0.8946, -0.3111, 2.818), (0.8946, -0.3338, 2.93), (0.8946, -0.3106, 3.065), (0.8946, -0.2493, 3.169), (0.8946, -0.1852, 3.205), (0.7311, -0.2956, 0.1439), (0.8121, -0.1615, 0.00282), (0.8118, -0.1619, -0.4775), (0.7174, -0.3186, 0.246), (0.7319, -0.2943, 0.3297), (0.7591, -0.2492, 0.4216), (0.6666, -0.4042, 0.6496), (0.648, -0.435, 0.8186), (0.6776, -0.3842, 1.01), (0.742, -0.2756, 1.413), (0.7724, -0.225, 1.724), (0.7969, -0.1848, 2.015), (0.8153, -0.1562, 2.4), (0.822, -0.1458, 2.708), (0.7482, -0.2685, 2.818), (0.7369, -0.2881, 2.93), (0.7485, -0.268, 3.065), (0.7792, -0.2149, 3.169), (0.8112, -0.1595, 3.205), (0.6145, -0.1733, 0.1439), (0.7516, -0.09763, 0.00282), (0.7512, -0.09785, -0.4775), (0.5911, -0.1864, 0.246), (0.6158, -0.1725, 0.3297), (0.6619, -0.1472, 0.4216), (0.5043, -0.2352, 0.6496), (0.4728, -0.2524, 0.8186), (0.5238, -0.2233, 1.01), (0.6338, -0.1615, 1.413), (0.6855, -0.1329, 1.724), (0.7268, -0.1103, 2.015), (0.7571, -0.09467, 2.4), (0.768, -0.08905, 2.708), (0.6428, -0.1584, 2.818), (0.6232, -0.1697, 2.93), (0.6433, -0.1581, 3.065), (0.6964, -0.1275, 3.169), (0.7519, -0.09546, 3.205), (0.7034, -0.0107, 2.015), (0.6071, -0.01036, 3.065), (0.7397, -0.01272, 2.718), (0.7633, 0.06739, 2.718), (0.8238, 0.1249, 2.718), (0.905, 0.1445, 2.718), (0.9851, 0.1209, 2.718), (1.043, 0.06038, 2.718), (1.062, -0.02081, 2.718), (1.039, -0.1009, 2.718), (0.9781, -0.1585, 2.718), (0.8969, -0.1781, 2.718), (0.8168, -0.1544, 2.718), (0.7593, -0.0939, 2.718), (0.7492, -0.01287, 2.697), (0.7715, 0.06248, 2.697), (0.8285, 0.1166, 2.697), (0.9049, 0.135, 2.697), (0.9802, 0.1127, 2.697), (1.034, 0.05574, 2.697), (1.053, -0.02065, 2.697), (1.03, -0.096, 2.697), (0.9735, -0.1501, 2.697), (0.8971, -0.1685, 2.697), (0.8217, -0.1462, 2.697), (0.7676, -0.08926, 2.697), (0.6155, -0.00997, 0.4384), (0.6571, 0.1319, 0.4384), (0.7641, 0.2339, 0.4384), (0.9078, 0.2687, 0.4384), (1.05, 0.2271, 0.4384), (1.152, 0.1201, 0.4384), (1.186, -0.02355, 0.4384), (1.145, -0.1654, 0.4384), (1.038, -0.2674, 0.4384), (0.8942, -0.3023, 0.4384), (0.7523, -0.2606, 0.4384), (0.6503, -0.1536, 0.4384), (0.7312, -0.01213, -0.01098), (0.7563, 0.07214, -0.01098), (0.8201, 0.1326, -0.01098), (0.9056, 0.153, -0.01098), (0.9899, 0.128, -0.01098), (1.05, 0.06412, -0.01098), (1.071, -0.02139, -0.01098), (1.046, -0.1057, -0.01098), (0.9818, -0.1661, -0.01098), (0.8963, -0.1865, -0.01098), (0.8121, -0.1615, -0.01098), (0.7516, -0.09764, -0.01098), (0.717, -0.01185, 0.01561), (0.7441, 0.07947, 0.01561), (0.8132, 0.145, 0.01561), (0.9059, 0.1672, 0.01561), (0.9972, 0.1401, 0.01561), (1.063, 0.07097, 0.01561), (1.085, -0.02167, 0.01561), (1.058, -0.113, 0.01561), (0.9887, -0.1785, 0.01561), (0.8961, -0.2007, 0.01561), (0.8047, -0.1736, 0.01561), (0.7392, -0.1045, 0.01561), (0.6222, -0.01003, 0.4101), (0.6629, 0.1285, 0.4101), (0.7674, 0.2281, 0.4101), (0.9077, 0.262, 0.4101), (1.046, 0.2213, 0.4101), (1.146, 0.1168, 0.4101), (1.18, -0.0235, 0.4101), (1.139, -0.162, 0.4101), (1.035, -0.2616, 0.4101), (0.8942, -0.2956, 0.4101), (0.7557, -0.2548, 0.4101), (0.6562, -0.1503, 0.4101), (0.7308, -0.01212, -0.5146), (0.7559, 0.07236, -0.5146), (0.8199, 0.133, -0.5146), (0.9056, 0.1534, -0.5146), (0.9901, 0.1283, -0.5146), (1.051, 0.06432, -0.5146), (1.071, -0.0214, -0.5146), (1.046, -0.1059, -0.5146), (0.982, -0.1665, -0.5146), (0.8963, -0.187, -0.5146), (0.8118, -0.1618, -0.5146), (0.7512, -0.09784, -0.5146), (1.067, -0.11, 4.9), (0.9944, -0.1825, 4.9), (0.8953, -0.2091, 4.9), (0.7962, -0.1825, 4.9), (0.7237, -0.11, 4.9), (0.6972, -0.01094, 4.9), (0.7237, 0.08812, 4.9), (0.7962, 0.1606, 4.9), (0.8953, 0.1872, 4.9), (0.9944, 0.1606, 4.9), (1.067, 0.08812, 4.9), (1.093, -0.01094, 4.9), (1.067, -0.11, 4.656), (0.9944, -0.1825, 4.656), (0.8953, -0.2091, 4.656), (0.7962, -0.1825, 4.656), (0.7237, -0.11, 4.656), (0.6972, -0.01094, 4.656), (0.7237, 0.08812, 4.656), (0.7962, 0.1606, 4.656), (0.8953, 0.1872, 4.656), (0.9944, 0.1606, 4.656), (1.067, 0.08812, 4.656), (1.093, -0.01094, 4.656), (1.067, -0.11, 4.573), (0.9944, -0.1825, 4.573), (0.8953, -0.2091, 4.573), (0.7962, -0.1825, 4.573), (0.7237, -0.11, 4.573), (0.6972, -0.01094, 4.573), (0.7237, 0.08812, 4.573), (0.7962, 0.1606, 4.573), (0.8953, 0.1872, 4.573), (1.067, -0.11, 4.322), (0.9944, -0.1825, 4.322), (0.8953, -0.2091, 4.322), (0.7962, -0.1825, 4.322), (0.7237, -0.11, 4.322), (0.6972, -0.01094, 4.322), (0.7237, 0.08812, 4.322), (0.7962, 0.1606, 4.322), (0.8953, 0.1872, 4.322), (1.067, 0.08812, 4.322), (1.093, -0.01094, 4.322), (0.9944, -0.1825, 4.778), (0.8953, -0.2091, 4.778), (0.7962, -0.1825, 4.778), (0.7962, 0.1606, 4.778), (0.8953, 0.1872, 4.778), (0.9944, 0.1606, 4.778), (0.8953, -0.2091, 4.448), (0.7962, -0.1825, 4.448), (0.6277, -0.06093, 4.527), (0.6284, -0.09678, 4.491), (0.7962, 0.1606, 4.448), (0.8953, 0.1872, 4.448), (0.9944, 0.1606, 4.573), (1.067, 0.08812, 4.573), (1.093, -0.01094, 4.573), (0.9944, 0.1606, 4.322), (1.093, -0.02228, 4.322), (0.9944, -0.1825, 4.448), (0.9944, 0.1606, 4.448), (1.156, 0.0926, 4.779), (1.156, 0.07953, 4.827), (1.156, 0.04381, 4.863), (1.156, -0.00497, 4.876), (1.156, -0.05375, 4.863), (1.156, -0.08947, 4.827), (1.156, -0.1025, 4.779), (1.156, -0.08947, 4.73), (1.156, -0.05375, 4.694), (1.156, -0.00497, 4.681), (1.156, 0.04381, 4.694), (1.156, 0.07953, 4.73), (1.123, -0.07451, 4.877), (1.133, -0.007174, 4.885), (1.123, 0.06016, 4.877), (1.096, 0.1095, 4.854), (1.096, 0.1177, 4.778), (1.096, 0.1095, 4.702), (1.123, 0.06016, 4.68), (1.133, -0.007174, 4.672), (1.123, -0.07451, 4.68), (1.096, -0.1238, 4.702), (1.096, -0.1321, 4.778), (1.096, -0.1238, 4.854), (1.099, 0.1116, 4.519), (1.124, 0.05899, 4.543), (1.133, -0.007234, 4.551), (1.124, -0.0734, 4.543), (1.098, -0.1267, 4.519), (1.098, -0.1352, 4.444), (1.097, -0.1265, 4.369), (1.122, -0.07306, 4.345), (1.131, -0.01818, 4.337), (1.122, 0.05932, 4.346), (1.097, 0.1118, 4.369), (1.098, 0.1202, 4.444), (1.738, 0.08656, 4.411), (1.746, 0.07311, 4.459), (1.752, 0.03713, 4.494), (1.754, -0.01175, 4.507), (1.751, -0.06043, 4.494), (1.744, -0.09587, 4.458), (1.736, -0.1086, 4.41), (1.728, -0.09512, 4.362), (1.722, -0.05913, 4.327), (1.721, -0.02159, 4.315), (1.723, 0.03843, 4.328), (1.73, 0.07386, 4.363), (2.359, 0.08169, 4.324), (2.378, 0.06825, 4.369), (2.391, 0.03226, 4.401), (2.395, -0.01662, 4.413), (2.39, -0.0653, 4.401), (2.376, -0.1007, 4.368), (2.357, -0.1134, 4.323), (2.338, -0.09998, 4.278), (2.325, -0.064, 4.245), (2.321, -0.01512, 4.233), (2.326, 0.03356, 4.245), (2.34, 0.069, 4.278), (2.969, 0.08736, 4.072), (2.997, 0.07392, 4.111), (3.018, 0.03793, 4.14), (3.025, -0.01095, 4.151), (3.016, -0.05963, 4.14), (2.995, -0.09506, 4.111), (2.967, -0.1078, 4.072), (2.938, -0.09431, 4.032), (2.918, -0.05833, 4.003), (2.911, -0.00945, 3.992), (2.919, 0.03923, 4.003), (2.94, 0.07466, 4.032), (3.283, 0.09403, 3.623), (3.335, 0.07391, 3.659), (3.372, 0.03793, 3.686), (3.386, -0.01095, 3.696), (3.371, -0.05963, 3.686), (3.332, -0.09506, 3.659), (3.279, -0.1145, 3.623), (3.227, -0.1291, 3.587), (3.19, -0.05833, 3.56), (3.177, -0.009451, 3.55), (3.192, 0.03923, 3.56), (3.231, 0.1061, 3.587), (5.809, 0.0926, 4.779), (5.809, 0.07953, 4.827), (5.809, 0.04381, 4.863), (5.809, -0.00497, 4.876), (5.809, -0.05375, 4.863), (5.809, -0.08947, 4.827), (5.809, -0.1025, 4.779), (5.809, -0.08947, 4.73), (5.809, -0.05375, 4.694), (5.809, -0.00497, 4.681), (5.809, 0.04381, 4.694), (5.809, 0.07953, 4.73), (4.018, 0.08656, 4.075), (3.994, 0.07311, 4.118), (3.976, 0.03713, 4.148), (3.969, -0.01175, 4.159), (3.975, -0.06043, 4.147), (3.993, -0.09587, 4.116), (4.017, -0.1086, 4.073), (4.042, -0.09512, 4.031), (4.059, -0.05913, 4.001), (4.066, -0.02159, 3.99), (4.06, 0.03843, 4.002), (4.042, 0.07386, 4.033), (4.581, 0.08169, 4.335), (4.567, 0.06825, 4.382), (4.556, 0.03226, 4.415), (4.552, -0.01662, 4.427), (4.555, -0.0653, 4.414), (4.566, -0.1007, 4.38), (4.58, -0.1134, 4.333), (4.594, -0.09998, 4.287), (4.605, -0.064, 4.253), (4.609, -0.01512, 4.241), (4.605, 0.03356, 4.254), (4.595, 0.069, 4.288), (5.234, 0.08736, 4.432), (5.231, 0.07392, 4.481), (5.228, 0.03793, 4.516), (5.227, -0.01095, 4.529), (5.227, -0.05963, 4.515), (5.229, -0.09506, 4.479), (5.233, -0.1078, 4.43), (5.236, -0.09431, 4.382), (5.239, -0.05833, 4.347), (5.24, -0.00945, 4.334), (5.24, 0.03923, 4.347), (5.238, 0.07466, 4.383), (5.809, 0.08736, 4.439), (5.808, 0.07391, 4.488), (5.808, 0.03793, 4.523), (5.808, -0.01095, 4.536), (5.807, -0.05963, 4.522), (5.807, -0.09506, 4.486), (5.807, -0.1078, 4.438), (5.807, -0.09432, 4.389), (5.808, -0.05833, 4.362), (5.808, -0.009451, 4.346), (5.809, 0.03923, 4.361), (5.809, 0.07466, 4.39), (3.745, 0.1082, 3.579), (3.697, 0.09632, 3.618), (3.779, 0.04124, 3.551), (3.791, -0.01883, 3.54), (3.779, -0.05633, 3.55), (3.744, -0.1269, 3.578), (3.697, -0.1123, 3.617), (3.65, -0.09262, 3.656), (3.616, -0.05706, 3.685), (3.603, -0.008334, 3.696), (3.616, 0.0405, 3.686), (3.65, 0.07637, 3.657), (3.493, -0.05834, 3.685), (3.494, -0.009642, 3.696), (3.491, -0.09384, 3.658), (3.494, 0.03922, 3.686), (3.486, -0.128, 3.582), (3.488, -0.1134, 3.62), (3.488, 0.1071, 3.583), (3.493, 0.07514, 3.658), (3.49, 0.09518, 3.621), (3.219, 0.1048, 3.604), (3.271, 0.09377, 3.64), (3.181, 0.03923, 3.577), (3.166, -0.009451, 3.568), (3.179, -0.05833, 3.577), (3.216, -0.1277, 3.604), (3.267, -0.1143, 3.641), (3.319, -0.09506, 3.677), (3.357, -0.05963, 3.704), (3.371, -0.01095, 3.713), (3.359, 0.03793, 3.704), (3.322, 0.07391, 3.677), (3.711, 0.09593, 3.637), (3.757, 0.1068, 3.598), (3.79, 0.04112, 3.569), (3.803, -0.01894, 3.558), (3.79, -0.05644, 3.568), (3.756, -0.1256, 3.597), (3.71, -0.1121, 3.636), (3.664, -0.09275, 3.675), (3.63, -0.0572, 3.704), (3.618, -0.008473, 3.715), (3.63, 0.04037, 3.704), (3.664, 0.07624, 3.676), (0.6305, 0.0851, 4.442), (0.6316, 0.07184, 4.393), (0.6324, 0.036, 4.358), (0.6319, -0.06157, 4.358), (0.6641, -0.07642, 4.543), (0.6644, 0.05596, 4.543), (0.6901, 0.1093, 4.519), (0.6666, 0.05562, 4.345), (0.6664, -0.07676, 4.346), (0.6909, -0.1292, 4.369), (0.6903, -0.1377, 4.444), (0.6292, 0.07221, 4.491), (0.6281, 0.03664, 4.527), (0.6276, -0.0121, 4.54), (0.6296, -0.11, 4.443), (0.6284, -0.1069, 4.779), (0.6284, -0.09386, 4.827), (0.6284, -0.05815, 4.863), (0.6284, -0.009362, 4.876), (0.6284, 0.03942, 4.863), (0.6284, 0.07513, 4.827), (0.6284, 0.08821, 4.779), (0.6284, 0.07513, 4.73), (0.6284, 0.03942, 4.694), (0.6284, -0.009362, 4.681), (0.6284, -0.05815, 4.694), (0.6284, -0.09386, 4.73), (0.6613, 0.06018, 4.877), (0.6515, -0.007158, 4.885), (0.6613, -0.0745, 4.877), (0.688, -0.1238, 4.854), (0.688, -0.132, 4.778), (0.688, -0.1238, 4.702), (0.6613, -0.0745, 4.68), (0.6515, -0.007158, 4.672), (0.6613, 0.06018, 4.68), (0.688, 0.1095, 4.702), (0.688, 0.1177, 4.778), (0.688, 0.1095, 4.854), (0.6325, -0.001493, 4.345), (0.6308, -0.09714, 4.394), (0.6896, -0.129, 4.519), (0.6549, -0.0102, 4.551), (0.6908, 0.1177, 4.444), (0.6914, 0.1091, 4.369), (0.6575, 0.0007482, 4.337)], [], [(7, 8, 25, 24), (254, 6, 23, 255), (3, 4, 21, 20), (13, 14, 32, 31), (242, 12, 30, 243), (278, 0, 17, 279), (8, 9, 26, 25), (15, 16, 35, 34), (6, 7, 24, 23), (290, 5, 22, 291), (0, 3, 20, 17), (230, 13, 31, 231), (266, 1, 18, 267), (9, 10, 27, 26), (26, 27, 46, 45), (24, 25, 44, 43), (33, 34, 53, 52), (255, 23, 42, 256), (20, 21, 40, 39), (31, 32, 51, 50), (243, 30, 49, 244), (279, 17, 36, 280), (27, 28, 47, 46), (25, 26, 45, 44), (34, 35, 54, 53), (23, 24, 43, 42), (32, 33, 52, 51), (291, 22, 41, 292), (17, 20, 39, 36), (231, 31, 50, 232), (267, 18, 37, 268), (28, 29, 48, 47), (244, 49, 68, 245), (280, 36, 55, 281), (46, 47, 66, 65), (44, 45, 64, 63), (53, 54, 73, 72), (42, 43, 62, 61), (51, 52, 71, 70), (292, 41, 60, 293), (36, 39, 58, 55), (232, 50, 69, 233), (268, 37, 56, 269), (47, 48, 67, 66), (45, 46, 65, 64), (43, 44, 63, 62), (52, 53, 72, 71), (256, 42, 61, 257), (39, 40, 59, 58), (50, 51, 70, 69), (70, 71, 90, 89), (293, 60, 79, 294), (55, 58, 77, 74), (233, 69, 88, 234), (269, 56, 75, 270), (66, 67, 86, 85), (64, 65, 84, 83), (62, 63, 82, 81), (71, 72, 91, 90), (257, 61, 80, 258), (58, 59, 78, 77), (69, 70, 89, 88), (245, 68, 87, 246), (281, 55, 74, 282), (65, 66, 85, 84), (63, 64, 83, 82), (72, 73, 92, 91), (61, 62, 81, 80), (81, 82, 102, 101), (90, 91, 111, 110), (258, 80, 100, 259), (77, 78, 98, 97), (88, 89, 109, 108), (246, 87, 107, 247), (282, 74, 93, 283), (84, 85, 105, 104), (82, 83, 103, 102), (91, 92, 112, 111), (80, 81, 101, 100), (89, 90, 110, 109), (294, 79, 99, 295), (74, 77, 97, 93), (234, 88, 108, 235), (270, 75, 94, 271), (85, 86, 106, 105), (83, 84, 104, 103), (283, 93, 113, 284), (104, 105, 124, 123), (102, 103, 122, 121), (111, 112, 131, 130), (100, 101, 120, 119), (109, 110, 129, 128), (295, 99, 118, 296), (93, 97, 116, 113), (235, 108, 127, 236), (271, 94, 114, 272), (105, 106, 125, 124), (103, 104, 123, 122), (101, 102, 121, 120), (110, 111, 130, 129), (259, 100, 119, 260), (97, 98, 117, 116), (108, 109, 128, 127), (247, 107, 126, 248), (113, 116, 136, 133), (236, 127, 147, 237), (272, 114, 134, 273), (124, 125, 145, 144), (122, 123, 143, 142), (120, 121, 141, 140), (129, 130, 150, 149), (260, 119, 139, 261), (116, 117, 137, 136), (127, 128, 148, 147), (248, 126, 146, 249), (284, 113, 133, 285), (123, 124, 144, 143), (121, 122, 142, 141), (130, 131, 151, 150), (119, 120, 140, 139), (128, 129, 149, 148), (296, 118, 138, 297), (149, 150, 169, 168), (261, 139, 158, 262), (136, 137, 156, 155), (147, 148, 167, 166), (249, 146, 165, 250), (285, 133, 152, 286), (143, 144, 163, 162), (141, 142, 161, 160), (150, 151, 170, 169), (139, 140, 159, 158), (148, 149, 168, 167), (297, 138, 157, 298), (133, 136, 155, 152), (237, 147, 166, 238), (273, 134, 153, 274), (144, 145, 164, 163), (142, 143, 162, 161), (140, 141, 160, 159), (160, 161, 180, 179), (169, 170, 189, 188), (158, 159, 178, 177), (167, 168, 187, 186), (298, 157, 176, 299), (152, 155, 174, 171), (238, 166, 185, 239), (274, 153, 172, 275), (163, 164, 183, 182), (161, 162, 181, 180), (159, 160, 179, 178), (168, 169, 188, 187), (262, 158, 177, 263), (155, 156, 175, 174), (166, 167, 186, 185), (250, 165, 184, 251), (286, 152, 171, 287), (162, 163, 182, 181), (275, 172, 191, 276), (182, 183, 202, 201), (180, 181, 200, 199), (178, 179, 198, 197), (187, 188, 207, 206), (263, 177, 196, 264), (174, 175, 194, 193), (185, 186, 205, 204), (251, 184, 203, 252), (287, 171, 190, 288), (181, 182, 201, 200), (179, 180, 199, 198), (188, 189, 208, 207), (177, 178, 197, 196), (186, 187, 206, 205), (299, 176, 195, 300), (171, 174, 193, 190), (239, 185, 204, 240), (193, 194, 213, 212), (204, 205, 224, 223), (252, 203, 222, 253), (288, 190, 209, 289), (200, 201, 220, 219), (198, 199, 218, 217), (207, 208, 227, 226), (196, 197, 216, 215), (205, 206, 225, 224), (300, 195, 214, 301), (190, 193, 212, 209), (240, 204, 223, 241), (276, 191, 210, 277), (201, 202, 221, 220), (199, 200, 219, 218), (197, 198, 217, 216), (206, 207, 226, 225), (264, 196, 215, 265), (229, 15, 34, 33), (10, 228, 28, 27), (14, 229, 33, 32), (228, 11, 29, 28), (226, 227, 16, 15), (215, 216, 7, 6), (224, 225, 229, 14), (301, 214, 5, 290), (209, 212, 3, 0), (241, 223, 13, 230), (277, 210, 1, 266), (220, 221, 11, 228), (218, 219, 10, 9), (216, 217, 8, 7), (225, 226, 15, 229), (265, 215, 6, 254), (212, 213, 4, 3), (223, 224, 14, 13), (253, 222, 12, 242), (289, 209, 0, 278), (219, 220, 228, 10), (217, 218, 9, 8), (333, 334, 316, 317), (96, 19, 38), (96, 38, 57), (332, 333, 317, 318), (331, 332, 318, 319), (96, 57, 76), (330, 331, 319, 320), (96, 76, 95), (335, 336, 314, 315), (96, 95, 115), (336, 325, 132, 314), (96, 115, 135), (96, 135, 154), (329, 330, 320, 321), (328, 329, 321, 322), (96, 154, 173), (327, 328, 322, 323), (96, 173, 192), (96, 192, 211), (326, 327, 323, 324), (334, 335, 315, 316), (96, 2, 19), (325, 326, 324, 132), (96, 211, 2), (12, 230, 231, 30), (30, 231, 232, 49), (49, 232, 233, 68), (68, 233, 234, 87), (87, 234, 235, 107), (107, 235, 236, 126), (126, 236, 237, 146), (146, 237, 238, 165), (165, 238, 239, 184), (184, 239, 240, 203), (203, 240, 241, 222), (222, 241, 230, 12), (11, 242, 243, 29), (29, 243, 244, 48), (48, 244, 245, 67), (67, 245, 246, 86), (86, 246, 247, 106), (106, 247, 248, 125), (125, 248, 249, 145), (145, 249, 250, 164), (164, 250, 251, 183), (183, 251, 252, 202), (202, 252, 253, 221), (221, 253, 242, 11), (5, 254, 255, 22), (22, 255, 256, 41), (41, 256, 257, 60), (60, 257, 258, 79), (79, 258, 259, 99), (99, 259, 260, 118), (118, 260, 261, 138), (138, 261, 262, 157), (157, 262, 263, 176), (176, 263, 264, 195), (195, 264, 265, 214), (214, 265, 254, 5), (302, 266, 267, 303), (303, 267, 268, 304), (304, 268, 269, 305), (305, 269, 270, 306), (306, 270, 271, 307), (307, 271, 272, 308), (308, 272, 273, 309), (309, 273, 274, 310), (310, 274, 275, 311), (311, 275, 276, 312), (312, 276, 277, 313), (313, 277, 266, 302), (1, 278, 279, 18), (18, 279, 280, 37), (37, 280, 281, 56), (56, 281, 282, 75), (75, 282, 283, 94), (94, 283, 284, 114), (114, 284, 285, 134), (134, 285, 286, 153), (153, 286, 287, 172), (172, 287, 288, 191), (191, 288, 289, 210), (210, 289, 278, 1), (4, 290, 291, 21), (21, 291, 292, 40), (40, 292, 293, 59), (59, 293, 294, 78), (78, 294, 295, 98), (98, 295, 296, 117), (117, 296, 297, 137), (137, 297, 298, 156), (156, 298, 299, 175), (175, 299, 300, 194), (194, 300, 301, 213), (213, 301, 290, 4), (2, 302, 303, 19), (19, 303, 304, 38), (38, 304, 305, 57), (57, 305, 306, 76), (76, 306, 307, 95), (95, 307, 308, 115), (115, 308, 309, 135), (135, 309, 310, 154), (154, 310, 311, 173), (173, 311, 312, 192), (192, 312, 313, 211), (211, 313, 302, 2), (92, 73, 334, 333), (112, 92, 333, 332), (131, 112, 332, 331), (151, 131, 331, 330), (54, 35, 336, 335), (35, 16, 325, 336), (170, 151, 330, 329), (189, 170, 329, 328), (208, 189, 328, 327), (227, 208, 327, 326), (73, 54, 335, 334), (16, 227, 326, 325), (448, 445, 365, 396), (427, 432, 400, 353), (427, 353, 392, 426), (436, 442, 408, 357), (436, 357, 412, 438), (418, 421, 383, 361), (418, 361, 388, 416), (445, 452, 404, 365), (398, 396, 365, 377), (401, 399, 354, 371), (429, 425, 356, 373), (409, 407, 358, 367), (439, 437, 360, 370), (385, 384, 362, 372), (419, 415, 364, 374), (405, 403, 366, 369), (446, 447, 395, 366), (431, 428, 354, 399), (428, 350, 356, 425), (441, 435, 358, 407), (435, 350, 360, 437), (422, 417, 362, 384), (417, 350, 364, 415), (451, 446, 366, 403), (395, 397, 369, 366), (402, 401, 371, 379), (430, 429, 373, 381), (410, 409, 367, 375), (440, 439, 370, 378), (386, 385, 372, 380), (420, 419, 374, 382), (406, 405, 369, 377), (397, 398, 377, 369), (400, 402, 379, 353), (426, 430, 381, 355), (408, 410, 375, 357), (438, 440, 378, 359), (383, 386, 380, 361), (416, 420, 382, 363), (404, 406, 377, 365), (423, 422, 384, 385), (424, 423, 385, 386), (421, 424, 386, 383), (372, 362, 387, 389), (380, 372, 389, 390), (361, 380, 390, 388), (371, 354, 391, 393), (379, 371, 393, 394), (353, 379, 394, 392), (450, 448, 396, 398), (447, 449, 397, 395), (449, 450, 398, 397), (433, 431, 399, 401), (434, 433, 401, 402), (432, 434, 402, 400), (453, 451, 403, 405), (454, 453, 405, 406), (452, 454, 406, 404), (443, 441, 407, 409), (444, 443, 409, 410), (442, 444, 410, 408), (367, 358, 411, 413), (375, 367, 413, 414), (357, 375, 414, 412), (349, 359, 421, 418), (349, 418, 416, 363), (389, 387, 415, 419), (360, 350, 417, 422), (362, 417, 415, 387), (390, 389, 419, 420), (388, 390, 420, 416), (370, 360, 422, 423), (378, 370, 423, 424), (359, 378, 424, 421), (349, 351, 432, 427), (349, 427, 426, 355), (393, 391, 425, 429), (352, 350, 428, 431), (354, 428, 425, 391), (394, 393, 429, 430), (392, 394, 430, 426), (368, 352, 431, 433), (376, 368, 433, 434), (351, 376, 434, 432), (349, 355, 442, 436), (349, 436, 438, 359), (413, 411, 437, 439), (356, 350, 435, 441), (358, 435, 437, 411), (414, 413, 439, 440), (412, 414, 440, 438), (373, 356, 441, 443), (381, 373, 443, 444), (355, 381, 444, 442), (351, 349, 445, 448), (349, 363, 452, 445), (350, 352, 447, 446), (364, 350, 446, 451), (376, 351, 448, 450), (352, 368, 449, 447), (368, 376, 450, 449), (374, 364, 451, 453), (382, 374, 453, 454), (363, 382, 454, 452), (592, 459, 591), (602, 601, 466, 478), (455, 460, 459, 592), (470, 482, 481, 469), (469, 481, 480, 468), (468, 480, 479, 467), (613, 614, 478, 466), (603, 602, 478, 490), (637, 638, 476, 464), (649, 650, 475, 463), (661, 662, 474, 462), (462, 474, 473, 461), (461, 473, 472, 460), (460, 472, 471, 459), (593, 461, 460, 455), (482, 494, 493, 481), (481, 493, 492, 480), (480, 492, 491, 479), (614, 615, 490, 478), (604, 603, 490, 502), (638, 639, 488, 476), (650, 651, 487, 475), (662, 663, 486, 474), (474, 486, 485, 473), (473, 485, 484, 472), (472, 484, 483, 471), (594, 462, 461, 593), (494, 506, 505, 493), (493, 505, 504, 492), (492, 504, 503, 491), (615, 616, 502, 490), (605, 604, 502, 514), (639, 640, 500, 488), (651, 652, 499, 487), (663, 664, 498, 486), (486, 498, 497, 485), (485, 497, 496, 484), (484, 496, 495, 483), (672, 661, 462, 594), (506, 518, 517, 505), (505, 517, 516, 504), (504, 516, 515, 503), (616, 617, 514, 502), (606, 605, 514, 526), (640, 641, 512, 500), (652, 653, 511, 499), (664, 665, 510, 498), (498, 510, 509, 497), (497, 509, 508, 496), (496, 508, 507, 495), (660, 649, 463, 595), (518, 530, 529, 517), (517, 529, 528, 516), (516, 528, 527, 515), (617, 618, 526, 514), (607, 606, 526, 538), (641, 642, 524, 512), (653, 654, 523, 511), (665, 666, 522, 510), (510, 522, 521, 509), (509, 521, 520, 508), (508, 520, 519, 507), (648, 637, 464, 596), (530, 542, 541, 529), (529, 541, 540, 528), (528, 540, 539, 527), (618, 619, 538, 526), (608, 607, 538, 550), (642, 643, 536, 524), (654, 655, 535, 523), (666, 667, 534, 522), (522, 534, 533, 521), (521, 533, 532, 520), (520, 532, 531, 519), (542, 554, 553, 541), (541, 553, 552, 540), (540, 552, 551, 539), (619, 620, 550, 538), (609, 608, 550, 562), (643, 644, 548, 536), (655, 656, 547, 535), (667, 668, 546, 534), (534, 546, 545, 533), (533, 545, 544, 532), (532, 544, 543, 531), (624, 613, 466, 456), (554, 566, 565, 553), (553, 565, 564, 552), (552, 564, 563, 551), (620, 621, 562, 550), (610, 609, 562, 574), (644, 645, 560, 548), (656, 657, 559, 547), (668, 669, 558, 546), (546, 558, 557, 545), (545, 557, 556, 544), (544, 556, 555, 543), (457, 468, 467, 598), (566, 578, 577, 565), (565, 577, 576, 564), (564, 576, 575, 563), (621, 622, 574, 562), (611, 610, 574, 586), (645, 646, 572, 560), (657, 658, 571, 559), (669, 670, 570, 558), (558, 570, 569, 557), (557, 569, 568, 556), (556, 568, 567, 555), (599, 469, 468, 457), (578, 590, 589, 577), (577, 589, 588, 576), (576, 588, 587, 575), (622, 623, 586, 574), (636, 597, 585, 635), (646, 647, 584, 572), (658, 659, 583, 571), (670, 671, 582, 570), (570, 582, 581, 569), (569, 581, 580, 568), (568, 580, 579, 567), (600, 470, 469, 599), (590, 600, 599, 589), (647, 648, 596, 584), (659, 660, 595, 583), (671, 672, 594, 582), (582, 594, 593, 581), (458, 482, 470), (458, 494, 482), (458, 506, 494), (458, 518, 506), (458, 530, 518), (458, 542, 530), (458, 554, 542), (458, 566, 554), (458, 578, 566), (458, 590, 578), (458, 600, 590), (459, 471, 591), (471, 483, 591), (483, 495, 591), (495, 507, 591), (507, 519, 591), (519, 531, 591), (531, 543, 591), (543, 555, 591), (555, 567, 591), (567, 579, 591), (589, 599, 457, 588), (588, 457, 598, 587), (623, 624, 456, 586), (581, 593, 455, 580), (580, 455, 592, 579), (579, 592, 591), (458, 470, 600), (601, 612, 456, 466), (988, 987, 601, 602), (989, 988, 602, 603), (990, 989, 603, 604), (991, 990, 604, 605), (992, 991, 605, 606), (993, 992, 606, 607), (994, 993, 607, 608), (995, 994, 608, 609), (996, 995, 609, 610), (997, 996, 610, 611), (456, 612, 611, 586), (987, 998, 612, 601), (467, 479, 614, 613), (479, 491, 615, 614), (491, 503, 616, 615), (503, 515, 617, 616), (515, 527, 618, 617), (527, 539, 619, 618), (539, 551, 620, 619), (598, 467, 613, 624), (551, 563, 621, 620), (563, 575, 622, 621), (575, 587, 623, 622), (587, 598, 624, 623), (1030, 636, 635, 1029), (477, 465, 625, 626), (489, 477, 626, 627), (501, 489, 627, 628), (513, 501, 628, 629), (525, 513, 629, 630), (537, 525, 630, 631), (549, 537, 631, 632), (561, 549, 632, 633), (573, 561, 633, 634), (585, 573, 634, 635), (465, 597, 636, 625), (465, 477, 638, 637), (477, 489, 639, 638), (489, 501, 640, 639), (501, 513, 641, 640), (513, 525, 642, 641), (597, 465, 637, 648), (525, 537, 643, 642), (537, 549, 644, 643), (549, 561, 645, 644), (561, 573, 646, 645), (573, 585, 647, 646), (585, 597, 648, 647), (464, 476, 650, 649), (476, 488, 651, 650), (488, 500, 652, 651), (500, 512, 653, 652), (596, 464, 649, 660), (512, 524, 654, 653), (524, 536, 655, 654), (536, 548, 656, 655), (548, 560, 657, 656), (560, 572, 658, 657), (572, 584, 659, 658), (584, 596, 660, 659), (463, 475, 662, 661), (475, 487, 663, 662), (487, 499, 664, 663), (595, 463, 661, 672), (499, 511, 665, 664), (511, 523, 666, 665), (523, 535, 667, 666), (535, 547, 668, 667), (547, 559, 669, 668), (559, 571, 670, 669), (571, 583, 671, 670), (583, 595, 672, 671), (680, 681, 698, 697), (927, 679, 696, 928), (676, 677, 694, 693), (686, 687, 705, 704), (915, 685, 703, 916), (951, 673, 690, 952), (681, 682, 699, 698), (688, 689, 708, 707), (679, 680, 697, 696), (963, 678, 695, 964), (673, 676, 693, 690), (903, 686, 704, 904), (939, 674, 691, 940), (682, 683, 700, 699), (699, 700, 719, 718), (697, 698, 717, 716), (706, 707, 726, 725), (928, 696, 715, 929), (693, 694, 713, 712), (704, 705, 724, 723), (916, 703, 722, 917), (952, 690, 709, 953), (700, 701, 720, 719), (698, 699, 718, 717), (707, 708, 727, 726), (696, 697, 716, 715), (705, 706, 725, 724), (964, 695, 714, 965), (690, 693, 712, 709), (904, 704, 723, 905), (940, 691, 710, 941), (701, 702, 721, 720), (917, 722, 741, 918), (953, 709, 728, 954), (719, 720, 739, 738), (717, 718, 737, 736), (726, 727, 746, 745), (715, 716, 735, 734), (724, 725, 744, 743), (965, 714, 733, 966), (709, 712, 731, 728), (905, 723, 742, 906), (941, 710, 729, 942), (720, 721, 740, 739), (718, 719, 738, 737), (716, 717, 736, 735), (725, 726, 745, 744), (929, 715, 734, 930), (712, 713, 732, 731), (723, 724, 743, 742), (743, 744, 763, 762), (966, 733, 752, 967), (728, 731, 750, 747), (906, 742, 761, 907), (942, 729, 748, 943), (739, 740, 759, 758), (737, 738, 757, 756), (735, 736, 755, 754), (744, 745, 764, 763), (930, 734, 753, 931), (731, 732, 751, 750), (742, 743, 762, 761), (918, 741, 760, 919), (954, 728, 747, 955), (738, 739, 758, 757), (736, 737, 756, 755), (745, 746, 765, 764), (734, 735, 754, 753), (754, 755, 775, 774), (763, 764, 784, 783), (931, 753, 773, 932), (750, 751, 771, 770), (761, 762, 782, 781), (919, 760, 780, 920), (955, 747, 766, 956), (757, 758, 778, 777), (755, 756, 776, 775), (764, 765, 785, 784), (753, 754, 774, 773), (762, 763, 783, 782), (967, 752, 772, 968), (747, 750, 770, 766), (907, 761, 781, 908), (943, 748, 767, 944), (758, 759, 779, 778), (756, 757, 777, 776), (956, 766, 786, 957), (777, 778, 797, 796), (775, 776, 795, 794), (784, 785, 804, 803), (773, 774, 793, 792), (782, 783, 802, 801), (968, 772, 791, 969), (766, 770, 789, 786), (908, 781, 800, 909), (944, 767, 787, 945), (778, 779, 798, 797), (776, 777, 796, 795), (774, 775, 794, 793), (783, 784, 803, 802), (932, 773, 792, 933), (770, 771, 790, 789), (781, 782, 801, 800), (920, 780, 799, 921), (786, 789, 809, 806), (909, 800, 820, 910), (945, 787, 807, 946), (797, 798, 818, 817), (795, 796, 816, 815), (793, 794, 814, 813), (802, 803, 823, 822), (933, 792, 812, 934), (789, 790, 810, 809), (800, 801, 821, 820), (921, 799, 819, 922), (957, 786, 806, 958), (796, 797, 817, 816), (794, 795, 815, 814), (803, 804, 824, 823), (792, 793, 813, 812), (801, 802, 822, 821), (969, 791, 811, 970), (822, 823, 842, 841), (934, 812, 831, 935), (809, 810, 829, 828), (820, 821, 840, 839), (922, 819, 838, 923), (958, 806, 825, 959), (816, 817, 836, 835), (814, 815, 834, 833), (823, 824, 843, 842), (812, 813, 832, 831), (821, 822, 841, 840), (970, 811, 830, 971), (806, 809, 828, 825), (910, 820, 839, 911), (946, 807, 826, 947), (817, 818, 837, 836), (815, 816, 835, 834), (813, 814, 833, 832), (833, 834, 853, 852), (842, 843, 862, 861), (831, 832, 851, 850), (840, 841, 860, 859), (971, 830, 849, 972), (825, 828, 847, 844), (911, 839, 858, 912), (947, 826, 845, 948), (836, 837, 856, 855), (834, 835, 854, 853), (832, 833, 852, 851), (841, 842, 861, 860), (935, 831, 850, 936), (828, 829, 848, 847), (839, 840, 859, 858), (923, 838, 857, 924), (959, 825, 844, 960), (835, 836, 855, 854), (948, 845, 864, 949), (855, 856, 875, 874), (853, 854, 873, 872), (851, 852, 871, 870), (860, 861, 880, 879), (936, 850, 869, 937), (847, 848, 867, 866), (858, 859, 878, 877), (924, 857, 876, 925), (960, 844, 863, 961), (854, 855, 874, 873), (852, 853, 872, 871), (861, 862, 881, 880), (850, 851, 870, 869), (859, 860, 879, 878), (972, 849, 868, 973), (844, 847, 866, 863), (912, 858, 877, 913), (866, 867, 886, 885), (877, 878, 897, 896), (925, 876, 895, 926), (961, 863, 882, 962), (873, 874, 893, 892), (871, 872, 891, 890), (880, 881, 900, 899), (869, 870, 889, 888), (878, 879, 898, 897), (973, 868, 887, 974), (863, 866, 885, 882), (913, 877, 896, 914), (949, 864, 883, 950), (874, 875, 894, 893), (872, 873, 892, 891), (870, 871, 890, 889), (879, 880, 899, 898), (937, 869, 888, 938), (902, 688, 707, 706), (683, 901, 701, 700), (687, 902, 706, 705), (901, 684, 702, 701), (899, 900, 689, 688), (888, 889, 680, 679), (897, 898, 902, 687), (974, 887, 678, 963), (882, 885, 676, 673), (914, 896, 686, 903), (950, 883, 674, 939), (893, 894, 684, 901), (891, 892, 683, 682), (889, 890, 681, 680), (898, 899, 688, 902), (938, 888, 679, 927), (885, 886, 677, 676), (896, 897, 687, 686), (926, 895, 685, 915), (962, 882, 673, 951), (892, 893, 901, 683), (890, 891, 682, 681), (708, 805, 727), (769, 692, 711), (769, 711, 730), (727, 805, 746), (746, 805, 765), (769, 730, 749), (765, 805, 785), (769, 749, 768), (785, 805, 804), (769, 768, 788), (804, 805, 824), (769, 788, 808), (769, 808, 827), (824, 805, 843), (843, 805, 862), (769, 827, 846), (862, 805, 881), (769, 846, 865), (769, 865, 884), (881, 805, 900), (689, 805, 708), (769, 675, 692), (900, 805, 689), (769, 884, 675), (685, 903, 904, 703), (703, 904, 905, 722), (722, 905, 906, 741), (741, 906, 907, 760), (760, 907, 908, 780), (780, 908, 909, 799), (799, 909, 910, 819), (819, 910, 911, 838), (838, 911, 912, 857), (857, 912, 913, 876), (876, 913, 914, 895), (895, 914, 903, 685), (684, 915, 916, 702), (702, 916, 917, 721), (721, 917, 918, 740), (740, 918, 919, 759), (759, 919, 920, 779), (779, 920, 921, 798), (798, 921, 922, 818), (818, 922, 923, 837), (837, 923, 924, 856), (856, 924, 925, 875), (875, 925, 926, 894), (894, 926, 915, 684), (678, 927, 928, 695), (695, 928, 929, 714), (714, 929, 930, 733), (733, 930, 931, 752), (752, 931, 932, 772), (772, 932, 933, 791), (791, 933, 934, 811), (811, 934, 935, 830), (830, 935, 936, 849), (849, 936, 937, 868), (868, 937, 938, 887), (887, 938, 927, 678), (975, 939, 940, 976), (976, 940, 941, 977), (977, 941, 942, 978), (978, 942, 943, 979), (979, 943, 944, 980), (980, 944, 945, 981), (981, 945, 946, 982), (982, 946, 947, 983), (983, 947, 948, 984), (984, 948, 949, 985), (985, 949, 950, 986), (986, 950, 939, 975), (674, 951, 952, 691), (691, 952, 953, 710), (710, 953, 954, 729), (729, 954, 955, 748), (748, 955, 956, 767), (767, 956, 957, 787), (787, 957, 958, 807), (807, 958, 959, 826), (826, 959, 960, 845), (845, 960, 961, 864), (864, 961, 962, 883), (883, 962, 951, 674), (677, 963, 964, 694), (694, 964, 965, 713), (713, 965, 966, 732), (732, 966, 967, 751), (751, 967, 968, 771), (771, 968, 969, 790), (790, 969, 970, 810), (810, 970, 971, 829), (829, 971, 972, 848), (848, 972, 973, 867), (867, 973, 974, 886), (886, 974, 963, 677), (675, 975, 976, 692), (692, 976, 977, 711), (711, 977, 978, 730), (730, 978, 979, 749), (749, 979, 980, 768), (768, 980, 981, 788), (788, 981, 982, 808), (808, 982, 983, 827), (827, 983, 984, 846), (846, 984, 985, 865), (865, 985, 986, 884), (884, 986, 975, 675), (1032, 1031, 988, 989), (1033, 1032, 989, 990), (1035, 1034, 994, 995), (1036, 1035, 995, 996), (612, 998, 997, 611), (1012, 1011, 999, 1000), (1013, 1012, 1000, 1001), (1014, 1013, 1001, 1002), (1015, 1014, 1002, 1003), (1016, 1015, 1003, 1004), (1017, 1016, 1004, 1005), (1018, 1017, 1005, 1006), (1019, 1018, 1006, 1007), (1038, 1037, 1013, 1014), (1042, 1041, 1018, 1019), (626, 625, 1020, 1021), (627, 626, 1021, 1022), (628, 627, 1022, 1023), (629, 628, 1023, 1024), (630, 629, 1024, 1025), (631, 630, 1025, 1026), (632, 631, 1026, 1027), (633, 632, 1027, 1028), (625, 636, 1030, 1020), (1001, 1000, 1031, 1032), (1002, 1001, 1032, 1033), (1007, 1006, 1034, 1035), (1008, 1007, 1035, 1036), (1023, 1022, 1037, 1038), (1028, 1027, 1041, 1042), (1074, 1043, 1044, 1075), (1075, 1044, 1045, 1076), (1084, 1046, 1049, 1085), (1085, 1049, 1043, 1074), (1063, 1053, 1052, 1064), (1064, 1052, 1051, 1065), (1065, 1051, 1050, 1066), (1066, 1050, 1061, 1067), (1067, 1061, 1060, 1068), (1068, 1060, 1059, 1069), (1069, 1059, 1058, 1070), (1070, 1058, 1057, 1071), (1071, 1057, 1056, 1072), (1072, 1056, 1055, 1073), (1073, 1055, 1054, 1062), (987, 1062, 1063, 998), (998, 1063, 1064, 997), (997, 1064, 1065, 996), (996, 1065, 1066, 1036), (1036, 1066, 1067, 1008), (1008, 1067, 1068, 1009), (1009, 1068, 1069, 1010), (1010, 1069, 1070, 999), (999, 1070, 1071, 1000), (1000, 1071, 1072, 1031), (1031, 1072, 1073, 988), (988, 1073, 1062, 987), (339, 1075, 1076, 340), (340, 1076, 1077, 341), (341, 1077, 1078, 342), (342, 1078, 1079, 343), (343, 1079, 1080, 344), (344, 1080, 1081, 345), (345, 1081, 1082, 346), (346, 1082, 1083, 347), (347, 1083, 1084, 348), (348, 1084, 1085, 337), (337, 1085, 1074, 338), (347, 348, 1097, 1096), (346, 347, 1096, 1095), (345, 346, 1095, 1094), (344, 345, 1094, 1093), (343, 344, 1093, 1092), (342, 343, 1092, 1091), (341, 342, 1091, 1090), (340, 341, 1090, 1089), (339, 340, 1089, 1088), (338, 339, 1088, 1087), (337, 338, 1087, 1086), (1097, 1086, 1098, 1109), (1096, 1097, 1109, 1108), (1095, 1096, 1108, 1107), (1094, 1095, 1107, 1106), (1093, 1094, 1106, 1105), (1092, 1093, 1105, 1104), (1091, 1092, 1104, 1103), (1090, 1091, 1103, 1102), (1089, 1090, 1102, 1101), (1088, 1089, 1101, 1100), (1087, 1088, 1100, 1099), (1086, 1087, 1099, 1098), (1109, 1098, 1110, 1121), (1108, 1109, 1121, 1120), (1107, 1108, 1120, 1119), (1106, 1107, 1119, 1118), (1105, 1106, 1118, 1117), (1104, 1105, 1117, 1116), (1103, 1104, 1116, 1115), (1102, 1103, 1115, 1114), (1101, 1102, 1114, 1113), (1100, 1101, 1113, 1112), (1099, 1100, 1112, 1111), (1098, 1099, 1111, 1110), (1215, 1216, 1122, 1133), (1217, 1215, 1133, 1132), (1218, 1217, 1132, 1131), (1219, 1218, 1131, 1130), (1220, 1219, 1130, 1129), (1221, 1220, 1129, 1128), (1222, 1221, 1128, 1127), (1223, 1222, 1127, 1126), (1224, 1223, 1126, 1125), (1225, 1224, 1125, 1124), (1226, 1225, 1124, 1123), (1216, 1226, 1123, 1122), (1061, 1145, 1144, 1060), (1060, 1144, 1143, 1059), (1059, 1143, 1142, 1058), (1058, 1142, 1141, 1057), (1057, 1141, 1140, 1056), (1056, 1140, 1139, 1055), (1055, 1139, 1138, 1054), (1054, 1138, 1137, 1053), (1053, 1137, 1136, 1052), (1052, 1136, 1135, 1051), (1051, 1135, 1134, 1050), (1062, 1054, 1053, 1063), (1228, 1227, 1146, 1157), (1229, 1228, 1157, 1156), (1230, 1229, 1156, 1155), (1231, 1230, 1155, 1154), (1232, 1231, 1154, 1153), (1233, 1232, 1153, 1152), (1234, 1233, 1152, 1151), (1235, 1234, 1151, 1150), (1236, 1235, 1150, 1149), (1237, 1236, 1149, 1148), (1238, 1237, 1148, 1147), (1227, 1238, 1147, 1146), (1157, 1146, 1158, 1169), (1156, 1157, 1169, 1168), (1155, 1156, 1168, 1167), (1154, 1155, 1167, 1166), (1153, 1154, 1166, 1165), (1152, 1153, 1165, 1164), (1151, 1152, 1164, 1163), (1150, 1151, 1163, 1162), (1149, 1150, 1162, 1161), (1148, 1149, 1161, 1160), (1147, 1148, 1160, 1159), (1146, 1147, 1159, 1158), (1169, 1158, 1170, 1181), (1168, 1169, 1181, 1180), (1167, 1168, 1180, 1179), (1166, 1167, 1179, 1178), (1165, 1166, 1178, 1177), (1164, 1165, 1177, 1176), (1163, 1164, 1176, 1175), (1162, 1163, 1175, 1174), (1161, 1162, 1174, 1173), (1160, 1161, 1173, 1172), (1159, 1160, 1172, 1171), (1158, 1159, 1171, 1170), (1180, 1181, 1193, 1192), (1179, 1180, 1192, 1191), (1178, 1179, 1191, 1190), (1177, 1178, 1190, 1189), (1176, 1177, 1189, 1188), (1175, 1176, 1188, 1187), (1174, 1175, 1187, 1186), (1173, 1174, 1186, 1185), (1172, 1173, 1185, 1184), (1171, 1172, 1184, 1183), (1170, 1171, 1183, 1182), (1207, 1206, 1202, 1203), (1206, 1208, 1201, 1202), (1209, 1207, 1203, 1204), (132, 1131, 1132, 314), (324, 1130, 1131, 132), (323, 1129, 1130, 324), (321, 320, 1198, 1199), (1127, 1128, 1211, 1208), (1124, 1125, 1207, 1209), (1208, 1211, 1200, 1201), (1211, 1210, 1199, 1200), (320, 319, 1197, 1198), (319, 318, 1196, 1197), (318, 317, 1194, 1196), (314, 1132, 1133, 315), (1126, 1127, 1208, 1206), (1125, 1126, 1206, 1207), (1213, 1209, 1204, 1205), (1214, 1213, 1205, 1195), (1212, 1214, 1195, 1194), (1128, 1129, 1210, 1211), (1123, 1124, 1209, 1213), (1122, 1123, 1213, 1214), (1133, 1122, 1214, 1212), (317, 316, 1212, 1194), (316, 315, 1133, 1212), (322, 1210, 1129, 323), (321, 1199, 1210, 322), (1121, 1110, 1216, 1215), (1120, 1121, 1215, 1217), (1119, 1120, 1217, 1218), (1118, 1119, 1218, 1219), (1117, 1118, 1219, 1220), (1116, 1117, 1220, 1221), (1115, 1116, 1221, 1222), (1114, 1115, 1222, 1223), (1113, 1114, 1223, 1224), (1112, 1113, 1224, 1225), (1111, 1112, 1225, 1226), (1110, 1111, 1226, 1216), (1194, 1195, 1227, 1228), (1196, 1194, 1228, 1229), (1197, 1196, 1229, 1230), (1198, 1197, 1230, 1231), (1199, 1198, 1231, 1232), (1200, 1199, 1232, 1233), (1201, 1200, 1233, 1234), (1202, 1201, 1234, 1235), (1203, 1202, 1235, 1236), (1204, 1203, 1236, 1237), (1205, 1204, 1237, 1238), (1195, 1205, 1238, 1227), (1267, 1257, 1256, 1268), (1268, 1256, 1255, 1269), (1269, 1255, 1254, 1270), (1270, 1254, 1265, 1271), (1271, 1265, 1264, 1272), (1272, 1264, 1263, 1273), (1273, 1263, 1262, 1274), (1274, 1262, 1261, 1275), (1275, 1261, 1260, 1276), (1276, 1260, 1259, 1277), (1277, 1259, 1258, 1266), (1039, 1243, 1281, 1252), (1041, 1282, 1245, 1018), (1280, 1014, 1015, 1243), (1027, 1283, 1282, 1041), (1040, 1280, 1243, 1039), (1250, 1245, 1282, 1239), (1251, 1244, 1245, 1250), (1278, 1284, 1247, 1242), (1252, 1281, 1244, 1251), (1043, 1019, 1007, 1008), (1044, 1043, 1008, 1009), (1011, 1045, 1010, 999), (1010, 1045, 1044, 1009), (1037, 1048, 1012, 1013), (1049, 1042, 1019, 1043), (634, 633, 1028, 1046), (635, 634, 1046, 1029), (1022, 1021, 1048, 1037), (1046, 1028, 1042, 1049), (1076, 1045, 1011, 1077), (1077, 1011, 1012, 1078), (1078, 1012, 1048, 1079), (1079, 1048, 1021, 1080), (1080, 1021, 1020, 1081), (1081, 1020, 1047, 1082), (1082, 1047, 1029, 1083), (1083, 1029, 1046, 1084), (1239, 1282, 1283, 1240), (1240, 1283, 1246, 1241), (1241, 1246, 1284, 1278), (1253, 1249, 1280, 1040), (1242, 1247, 1248, 1279), (1279, 1248, 1249, 1253), (1050, 1134, 1145, 1061), (1245, 1244, 1017, 1018), (1016, 1281, 1243, 1015), (1017, 1244, 1281, 1016), (1014, 1280, 1249, 1038), (1038, 1249, 1248, 1023), (1023, 1248, 1247, 1024), (1024, 1247, 1284, 1025), (1025, 1284, 1246, 1026), (1026, 1246, 1283, 1027), (1033, 990, 1269, 1270), (1002, 1033, 1270, 1271), (990, 991, 1268, 1269), (991, 992, 1267, 1268), (1003, 1002, 1271, 1272), (1004, 1003, 1272, 1273), (1005, 1004, 1273, 1274), (1006, 1005, 1274, 1275), (1034, 1006, 1275, 1276), (993, 994, 1277, 1266), (994, 1034, 1276, 1277), (992, 993, 1266, 1267), (348, 337, 1086, 1097), (338, 1074, 1075, 339), (1266, 1258, 1257, 1267), (1181, 1170, 1182, 1193)])
me_cube.polygons.foreach_set('use_smooth', [True] * 1288)
me_cube.materials.append(mat_material_001)
me_cube.use_remesh_preserve_volume = False
me_cube.use_remesh_preserve_attributes = False
me_cube.use_mirror_vertex_groups = False
me_cube.update()

# ---- objects
ob_cuoitrubancong = bpy.data.objects.new('cuoitrubancong', me_cube_004)
ob_trubancong = bpy.data.objects.new('trubancong', me_cube)
ob_lamp = bpy.data.objects.new('Lamp', light_lamp)
ob_camera = bpy.data.objects.new('Camera', cam_camera)

# ---- transforms, parenting, visibility, modifiers, constraints
ob_cuoitrubancong.location = (-17.65, 0.0, 0.0)
ob_cuoitrubancong.lock_rotations_4d = False
ob_cuoitrubancong.empty_display_type = 'ARROWS'
ob_cuoitrubancong.hide_viewport = True
ob_cuoitrubancong.hide_render = True
ob_cuoitrubancong.lineart.crease_threshold = 0.0
ob_trubancong.location = (-6.922, 0.0, 0.0)
ob_trubancong.lock_rotations_4d = False
ob_trubancong.empty_display_type = 'ARROWS'
ob_trubancong.lineart.crease_threshold = 0.0
_m = ob_trubancong.modifiers.new('Array', 'ARRAY')
_m.count = 4
_m.constant_offset_displace = (0.0, 0.0, 0.0)
_m.relative_offset_displace = (0.96, 0.0, 0.0)
_m.use_merge_vertices = True
_m.end_cap = ob_cuoitrubancong
_m = ob_trubancong.modifiers.new('Subsurf', 'SUBSURF')
_m.uv_smooth = 'PRESERVE_CORNERS'
_m.quality = 2
_m.levels = 2
_m.show_only_control_edges = False
ob_lamp.location = (4.076, 1.005, 5.904)
ob_lamp.rotation_euler = (0.6503, 0.05522, 1.866)
ob_lamp.lock_rotations_4d = False
ob_lamp.empty_display_type = 'ARROWS'
ob_lamp.color = (0.0, 0.0, 0.0, 0.0)
ob_lamp.hide_viewport = True
ob_lamp.lineart.crease_threshold = 0.0
ob_camera.location = (-4.264, -18.95, 5.696)
ob_camera.rotation_euler = (1.445, 0.0119, -0.3505)
ob_camera.lock_rotations_4d = False
ob_camera.empty_display_type = 'ARROWS'
ob_camera.color = (0.0, 0.0, 0.0, 0.0)
ob_camera.hide_viewport = True
ob_camera.display_type = 'WIRE'
ob_camera.lineart.crease_threshold = 0.0

# ---- collection membership
col_collection_1.objects.link(ob_cuoitrubancong)
col_collection_1.objects.link(ob_trubancong)
col_collection_1.objects.link(ob_lamp)
col_collection_1.objects.link(ob_camera)

# ---- scene / render settings (as saved in the file)
scene.camera = ob_camera
scene.frame_start = 1; scene.frame_end = 250; scene.frame_set(9)
scene.render.engine = 'CYCLES'
scene.render.resolution_percentage = 50
scene.render.dither_intensity = 0.0
scene.cycles.use_denoising = False
scene.cycles.samples = 10
scene.cycles.sampling_pattern = 'TABULATED_SOBOL'
scene.cycles.light_sampling_threshold = 0.0
scene.cycles.use_adaptive_sampling = False
scene.cycles.use_light_tree = False
scene.cycles.blur_glossy = 0.0
scene.cycles.pixel_filter_type = 'GAUSSIAN'
scene.cycles.sample_clamp_indirect = 0.0
scene.view_settings.view_transform = 'Standard'
bpy.context.view_layer.update()
